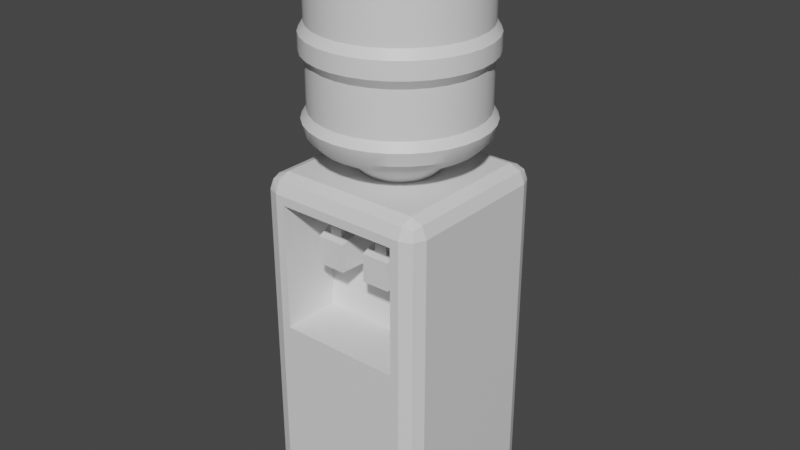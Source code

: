 # Source: Watercooler.blend  (saved by Blender 2.83.19; exported with 4.5.12 LTS)
import bpy
from mathutils import Matrix  # noqa: F401  (used for matrix-valued properties, if any)

bpy.ops.wm.read_factory_settings(use_empty=True)
scene = bpy.context.scene
scene.name = 'Scene'

# ---- collections
col_collection = bpy.data.collections.new('Collection'); scene.collection.children.link(col_collection)

# ---- materials (node trees are filled in below, after node groups)
mat_watercooler_white = bpy.data.materials.new('Watercooler.White')
mat_watercooler_white.use_transparent_shadow = False
mat_watercooler_red = bpy.data.materials.new('Watercooler.Red')
mat_watercooler_red.use_transparent_shadow = False
mat_watercooler_blue = bpy.data.materials.new('Watercooler.Blue')
mat_watercooler_blue.use_transparent_shadow = False
mat_watercooler_water = bpy.data.materials.new('Watercooler.Water')
mat_watercooler_water.use_transparent_shadow = False

# ---- node groups
ng_auto_smooth = bpy.data.node_groups.new('Auto Smooth', 'GeometryNodeTree')
_s = ng_auto_smooth.interface.new_socket(name='Geometry', in_out='OUTPUT', socket_type='NodeSocketGeometry')
_s = ng_auto_smooth.interface.new_socket(name='Geometry', in_out='INPUT', socket_type='NodeSocketGeometry')
_s = ng_auto_smooth.interface.new_socket(name='Angle', in_out='INPUT', socket_type='NodeSocketFloat')
_s.subtype = 'ANGLE'
_s.min_value = 0.0
_s.max_value = 3.142
ng_auto_smooth.is_modifier = True
_N = ng_auto_smooth.nodes; _L = ng_auto_smooth.links
n0 = _N.new('NodeGroupOutput'); n0.name = 'Group Output'; n0.location = (480, -100)
n1 = _N.new('NodeGroupInput'); n1.name = 'Group Input'; n1.location = (-420, -300)
n2 = _N.new('NodeGroupInput'); n2.name = 'Group Input.001'; n2.location = (-60, -100)
n3 = _N.new('GeometryNodeSetShadeSmooth'); n3.name = 'Set Shade Smooth'; n3.location = (120, -100)
n3.domain = 'EDGE'
n4 = _N.new('GeometryNodeSetShadeSmooth'); n4.name = 'Set Shade Smooth.001'; n4.location = (300, -100)
n5 = _N.new('GeometryNodeInputMeshEdgeAngle'); n5.name = 'Edge Angle'; n5.location = (-420, -220)
n6 = _N.new('GeometryNodeInputEdgeSmooth'); n6.name = 'Is Edge Smooth'; n6.location = (-60, -160)
n7 = _N.new('GeometryNodeInputShadeSmooth'); n7.name = 'Is Face Smooth'; n7.location = (-240, -340)
n8 = _N.new('FunctionNodeBooleanMath'); n8.name = 'Boolean Math'; n8.location = (-60, -220)
n9 = _N.new('FunctionNodeCompare'); n9.name = 'Compare'; n9.location = (-240, -180)
n9.operation = 'LESS_EQUAL'
_L.new(n5.outputs[0], n9.inputs[0])
_L.new(n4.outputs[0], n0.inputs[0])
_L.new(n1.outputs[1], n9.inputs[1])
_L.new(n9.outputs[0], n8.inputs[0])
_L.new(n7.outputs[0], n8.inputs[1])
_L.new(n2.outputs[0], n3.inputs[0])
_L.new(n6.outputs[0], n3.inputs[1])
_L.new(n3.outputs[0], n4.inputs[0])
_L.new(n8.outputs[0], n3.inputs[2])
n0.is_active_output = True

# ---- material node trees
mat_watercooler_white.use_nodes = True; mat_watercooler_white.node_tree.nodes.clear()
_N = mat_watercooler_white.node_tree.nodes; _L = mat_watercooler_white.node_tree.links
n0 = _N.new('ShaderNodeBsdfPrincipled'); n0.name = 'Principled BSDF'; n0.location = (10, 300)
n0.distribution = 'GGX'
n0.subsurface_method = 'BURLEY'
n0.inputs[3].default_value = 1.45
n0.inputs[27].default_value = (0.0, 0.0, 0.0, 1.0)
n0.inputs[28].default_value = 1.0
n1 = _N.new('ShaderNodeOutputMaterial'); n1.name = 'Material Output'; n1.location = (300, 300)
_L.new(n0.outputs[0], n1.inputs[0])
n1.is_active_output = True
mat_watercooler_red.use_nodes = True; mat_watercooler_red.node_tree.nodes.clear()
_N = mat_watercooler_red.node_tree.nodes; _L = mat_watercooler_red.node_tree.links
n0 = _N.new('ShaderNodeBsdfPrincipled'); n0.name = 'Principled BSDF'; n0.location = (10, 300)
n0.distribution = 'GGX'
n0.subsurface_method = 'BURLEY'
n0.inputs[3].default_value = 1.45
n0.inputs[27].default_value = (0.0, 0.0, 0.0, 1.0)
n0.inputs[28].default_value = 1.0
n1 = _N.new('ShaderNodeOutputMaterial'); n1.name = 'Material Output'; n1.location = (300, 300)
_L.new(n0.outputs[0], n1.inputs[0])
n1.is_active_output = True
mat_watercooler_blue.use_nodes = True; mat_watercooler_blue.node_tree.nodes.clear()
_N = mat_watercooler_blue.node_tree.nodes; _L = mat_watercooler_blue.node_tree.links
n0 = _N.new('ShaderNodeBsdfPrincipled'); n0.name = 'Principled BSDF'; n0.location = (10, 300)
n0.distribution = 'GGX'
n0.subsurface_method = 'BURLEY'
n0.inputs[3].default_value = 1.45
n0.inputs[27].default_value = (0.0, 0.0, 0.0, 1.0)
n0.inputs[28].default_value = 1.0
n1 = _N.new('ShaderNodeOutputMaterial'); n1.name = 'Material Output'; n1.location = (300, 300)
_L.new(n0.outputs[0], n1.inputs[0])
n1.is_active_output = True
mat_watercooler_water.use_nodes = True; mat_watercooler_water.node_tree.nodes.clear()
_N = mat_watercooler_water.node_tree.nodes; _L = mat_watercooler_water.node_tree.links
n0 = _N.new('ShaderNodeBsdfPrincipled'); n0.name = 'Principled BSDF'; n0.location = (10, 300)
n0.distribution = 'GGX'
n0.subsurface_method = 'BURLEY'
n0.inputs[3].default_value = 1.45
n0.inputs[27].default_value = (0.0, 0.0, 0.0, 1.0)
n0.inputs[28].default_value = 1.0
n1 = _N.new('ShaderNodeOutputMaterial'); n1.name = 'Material Output'; n1.location = (300, 300)
_L.new(n0.outputs[0], n1.inputs[0])
n1.is_active_output = True

# ---- world
world_world = bpy.data.worlds.new('World'); scene.world = world_world
world_world.use_nodes = True; world_world.node_tree.nodes.clear()
_N = world_world.node_tree.nodes; _L = world_world.node_tree.links
n0 = _N.new('ShaderNodeOutputWorld'); n0.name = 'World Output'; n0.location = (300, 300)
n1 = _N.new('ShaderNodeBackground'); n1.name = 'Background'; n1.location = (10, 300)
n1.inputs[0].default_value = (0.05088, 0.05088, 0.05088, 1.0)
_L.new(n1.outputs[0], n0.inputs[0])
n0.is_active_output = True
world_world.color = (0.05088, 0.05088, 0.05088)
world_world.use_sun_shadow = False
world_world.sun_shadow_jitter_overblur = 0.0

# ---- meshes
me_cube_001 = bpy.data.meshes.new('Cube.001')
me_cube_001.from_pydata([(-0.4047, -0.4047, 0.0), (-0.4047, -0.5, 0.09526), (-0.5, -0.4047, 0.09526), (-0.4047, -0.4721, 0.0279), (-0.4597, -0.4597, 0.04026), (-0.4721, -0.4721, 0.09526), (-0.4721, -0.4047, 0.0279), (-0.3536, -0.5, 1.854), (-0.4047, -0.4047, 2.0), (-0.5, -0.4047, 1.905), (-0.4047, -0.4721, 1.972), (-0.4597, -0.4597, 1.96), (-0.4721, -0.4047, 1.972), (-0.4721, -0.4721, 1.905), (-0.4047, 0.4047, 0.0), (-0.5, 0.4047, 0.09526), (-0.4047, 0.5, 0.09526), (-0.4721, 0.4047, 0.0279), (-0.4597, 0.4597, 0.04026), (-0.4721, 0.4721, 0.09526), (-0.4047, 0.4721, 0.0279), (-0.4047, 0.4047, 2.0), (-0.4047, 0.5, 1.905), (-0.5, 0.4047, 1.905), (-0.4047, 0.4721, 1.972), (-0.4597, 0.4597, 1.96), (-0.4721, 0.4721, 1.905), (-0.4721, 0.4047, 1.972), (0.4047, -0.4047, 0.0), (0.5, -0.4047, 0.09526), (0.4047, -0.5, 0.09526), (0.4721, -0.4047, 0.0279), (0.4597, -0.4597, 0.04026), (0.4721, -0.4721, 0.09526), (0.4047, -0.4721, 0.0279), (0.4047, -0.4047, 2.0), (0.3536, -0.5, 1.854), (0.5, -0.4047, 1.905), (0.4047, -0.4721, 1.972), (0.4597, -0.4597, 1.96), (0.4721, -0.4721, 1.905), (0.4721, -0.4047, 1.972), (0.4047, 0.4047, 0.0), (0.4047, 0.5, 0.09526), (0.5, 0.4047, 0.09526), (0.4047, 0.4721, 0.0279), (0.4597, 0.4597, 0.04026), (0.4721, 0.4721, 0.09526), (0.4721, 0.4047, 0.0279), (0.4047, 0.4047, 2.0), (0.5, 0.4047, 1.905), (0.4047, 0.5, 1.905), (0.4721, 0.4047, 1.972), (0.4597, 0.4597, 1.96), (0.4721, 0.4721, 1.905), (0.4047, 0.4721, 1.972), (-0.3536, -0.5, 1.126), (-0.4721, -0.4721, 1.075), (-0.5, -0.4047, 1.075), (-0.4047, 0.5, 1.075), (-0.4721, 0.4721, 1.075), (-0.5, 0.4047, 1.075), (0.5, 0.4047, 1.075), (0.4721, 0.4721, 1.075), (0.4047, 0.5, 1.075), (0.3536, -0.5, 1.126), (0.4721, -0.4721, 1.075), (0.5, -0.4047, 1.075), (-0.4047, -0.5, 1.075), (-0.4047, -0.5, 1.905), (0.4047, -0.5, 1.905), (0.4047, -0.5, 1.075), (-0.3536, -0.1641, 1.126), (-0.3536, -0.07115, 1.854), (0.3536, -0.07115, 1.854), (0.3536, -0.1641, 1.126), (0.05, -0.2176, 1.517), (0.05, -0.2176, 1.717), (0.05, -0.01763, 1.517), (0.05, -0.01763, 1.717), (0.25, -0.2176, 1.517), (0.25, -0.2176, 1.717), (0.25, -0.01763, 1.517), (0.25, -0.01763, 1.717), (0.07014, -0.3755, 1.512), (0.07014, -0.3755, 1.672), (0.2299, -0.3755, 1.672), (0.2299, -0.3755, 1.512), (0.1144, -0.3322, 1.659), (0.1144, -0.3322, 1.73), (0.1144, -0.261, 1.659), (0.1144, -0.261, 1.73), (0.1856, -0.3322, 1.659), (0.1856, -0.3322, 1.73), (0.1856, -0.261, 1.659), (0.1856, -0.261, 1.73), (-0.25, -0.2176, 1.517), (-0.25, -0.2176, 1.717), (-0.25, -0.01763, 1.517), (-0.25, -0.01763, 1.717), (-0.05, -0.2176, 1.517), (-0.05, -0.2176, 1.717), (-0.05, -0.01763, 1.517), (-0.05, -0.01763, 1.717), (-0.2299, -0.3755, 1.512), (-0.2299, -0.3755, 1.672), (-0.07014, -0.3755, 1.672), (-0.07014, -0.3755, 1.512), (-0.1856, -0.3322, 1.659), (-0.1856, -0.3322, 1.73), (-0.1856, -0.261, 1.659), (-0.1856, -0.261, 1.73), (-0.1144, -0.3322, 1.659), (-0.1144, -0.3322, 1.73), (-0.1144, -0.261, 1.659), (-0.1144, -0.261, 1.73)], [], [(65, 36, 74, 75), (62, 50, 37, 67), (49, 21, 8, 35), (58, 9, 23, 61), (59, 22, 51, 64), (0, 3, 4, 6), (1, 5, 4, 3), (2, 6, 4, 5), (69, 10, 11, 13), (8, 12, 11, 10), (9, 13, 11, 12), (14, 17, 18, 20), (15, 19, 18, 17), (16, 20, 18, 19), (21, 24, 25, 27), (22, 26, 25, 24), (23, 27, 25, 26), (28, 31, 32, 34), (29, 33, 32, 31), (30, 34, 32, 33), (35, 38, 39, 41), (70, 40, 39, 38), (37, 41, 39, 40), (42, 45, 46, 48), (43, 47, 46, 45), (44, 48, 46, 47), (49, 52, 53, 55), (50, 54, 53, 52), (51, 55, 53, 54), (14, 0, 6, 17), (17, 6, 2, 15), (68, 69, 13, 57), (57, 13, 9, 58), (8, 21, 27, 12), (12, 27, 23, 9), (59, 16, 19, 60), (60, 19, 15, 61), (42, 14, 20, 45), (45, 20, 16, 43), (21, 49, 55, 24), (24, 55, 51, 22), (62, 44, 47, 63), (63, 47, 43, 64), (28, 42, 48, 31), (31, 48, 44, 29), (49, 35, 41, 52), (52, 41, 37, 50), (71, 30, 33, 66), (66, 33, 29, 67), (0, 28, 34, 3), (3, 34, 30, 1), (35, 8, 10, 38), (38, 10, 69, 70), (14, 42, 28, 0), (40, 66, 67, 37), (70, 71, 66, 40), (54, 63, 64, 51), (50, 62, 63, 54), (26, 60, 61, 23), (22, 59, 60, 26), (5, 57, 58, 2), (1, 68, 57, 5), (16, 59, 64, 43), (2, 58, 61, 15), (44, 62, 67, 29), (30, 71, 68, 1), (56, 7, 69, 68), (7, 36, 70, 69), (36, 65, 71, 70), (65, 56, 68, 71), (75, 74, 73, 72), (7, 56, 72, 73), (56, 65, 75, 72), (36, 7, 73, 74), (76, 77, 79, 78), (78, 79, 83, 82), (82, 83, 81, 80), (77, 76, 84, 85), (78, 82, 80, 76), (83, 79, 77, 81), (87, 86, 85, 84), (76, 80, 87, 84), (81, 77, 85, 86), (80, 81, 86, 87), (88, 89, 91, 90), (90, 91, 95, 94), (94, 95, 93, 92), (92, 93, 89, 88), (90, 94, 92, 88), (95, 91, 89, 93), (96, 97, 99, 98), (98, 99, 103, 102), (102, 103, 101, 100), (97, 96, 104, 105), (98, 102, 100, 96), (103, 99, 97, 101), (107, 106, 105, 104), (96, 100, 107, 104), (101, 97, 105, 106), (100, 101, 106, 107), (108, 109, 111, 110), (110, 111, 115, 114), (114, 115, 113, 112), (112, 113, 109, 108), (110, 114, 112, 108), (115, 111, 109, 113)])
me_cube_001.polygons.foreach_set('material_index', [0, 0, 0, 0, 0, 0, 0, 0, 0, 0, 0, 0, 0, 0, 0, 0, 0, 0, 0, 0, 0, 0, 0, 0, 0, 0, 0, 0, 0, 0, 0, 0, 0, 0, 0, 0, 0, 0, 0, 0, 0, 0, 0, 0, 0, 0, 0, 0, 0, 0, 0, 0, 0, 0, 0, 0, 0, 0, 0, 0, 0, 0, 0, 0, 0, 0, 0, 0, 0, 0, 0, 0, 0, 0, 0, 0, 0, 0, 0, 0, 0, 0, 0, 0, 2, 2, 2, 2, 2, 2, 0, 0, 0, 0, 0, 0, 0, 0, 0, 0, 1, 1, 1, 1, 1, 1])
_uv = me_cube_001.uv_layers.new(name='UVMap')
_uv.uv.foreach_set('vector', [0.7992, 0.5752, 0.7992, 0.7829, 0.6889, 0.7829, 0.7128, 0.5752, 0.9791, 0.3076, 0.9791, 0.5445, 0.7711, 0.5445, 0.7711, 0.3076, 0.02068, 0.8266, 0.02068, 0.5954, 0.2286, 0.5954, 0.2286, 0.8266, 0.729, 0.3076, 0.729, 0.5445, 0.5209, 0.5445, 0.5209, 0.3076, 0.02096, 0.2645, 0.02096, 0.02757, 0.2291, 0.02757, 0.2291, 0.2645, 0.4791, 0.8266, 0.4964, 0.8266, 0.4932, 0.8423, 0.4791, 0.8459, 0.4791, 0.5445, 0.4964, 0.5445, 0.4932, 0.5602, 0.4791, 0.5637, 0.729, 0.02757, 0.7291, 0.008331, 0.7432, 0.01186, 0.7464, 0.02757, 0.4791, 0.02763, 0.4791, 0.008331, 0.4932, 0.01184, 0.4964, 0.02757, 0.2286, 0.5954, 0.2289, 0.5761, 0.2431, 0.5797, 0.2462, 0.5954, 0.729, 0.5445, 0.7464, 0.5445, 0.7432, 0.5602, 0.7291, 0.5637, 0.271, 0.8266, 0.271, 0.8459, 0.2568, 0.8423, 0.2537, 0.8266, 0.5209, 0.02757, 0.5037, 0.02757, 0.5069, 0.01186, 0.521, 0.008331, 0.02096, 0.5445, 0.02096, 0.5637, 0.006819, 0.5602, 0.003641, 0.5445, 0.02068, 0.5954, 0.003639, 0.5954, 0.006931, 0.5797, 0.02094, 0.5761, 0.02096, 0.02757, 0.003641, 0.02757, 0.006819, 0.01186, 0.02096, 0.008331, 0.5209, 0.5445, 0.521, 0.5638, 0.5069, 0.5602, 0.5037, 0.5445, 0.4791, 0.5954, 0.4791, 0.5761, 0.4932, 0.5796, 0.4964, 0.5954, 0.7711, 0.02757, 0.7537, 0.02757, 0.7568, 0.01186, 0.771, 0.008331, 0.271, 0.5445, 0.271, 0.5637, 0.2568, 0.5602, 0.2537, 0.5445, 0.2286, 0.8266, 0.2462, 0.8266, 0.2431, 0.8423, 0.2289, 0.8459, 0.271, 0.02763, 0.2537, 0.02757, 0.2568, 0.01184, 0.271, 0.008331, 0.7711, 0.5445, 0.771, 0.5637, 0.7568, 0.5602, 0.7537, 0.5445, 0.271, 0.5954, 0.2537, 0.5954, 0.2568, 0.5796, 0.271, 0.5761, 0.2291, 0.5445, 0.2464, 0.5445, 0.2432, 0.5602, 0.2291, 0.5637, 0.9791, 0.02757, 0.979, 0.008331, 0.9931, 0.01186, 0.9964, 0.02757, 0.02068, 0.8266, 0.02094, 0.8459, 0.006931, 0.8423, 0.003639, 0.8266, 0.9791, 0.5445, 0.9964, 0.5445, 0.9931, 0.5602, 0.979, 0.5637, 0.2291, 0.02757, 0.2291, 0.008331, 0.2432, 0.01186, 0.2464, 0.02757, 0.271, 0.8266, 0.4791, 0.8266, 0.4791, 0.8459, 0.271, 0.8459, 0.521, 0.008331, 0.7291, 0.008331, 0.729, 0.02757, 0.5209, 0.02757, 0.4791, 0.2646, 0.4791, 0.02763, 0.4964, 0.02757, 0.4964, 0.2645, 0.7464, 0.3076, 0.7464, 0.5445, 0.729, 0.5445, 0.729, 0.3076, 0.2286, 0.5954, 0.02068, 0.5954, 0.02094, 0.5761, 0.2289, 0.5761, 0.7291, 0.5637, 0.521, 0.5638, 0.5209, 0.5445, 0.729, 0.5445, 0.02096, 0.2645, 0.02096, 0.5445, 0.003641, 0.5445, 0.003641, 0.2645, 0.5037, 0.3076, 0.5037, 0.02757, 0.5209, 0.02757, 0.5209, 0.3076, 0.271, 0.5954, 0.271, 0.8266, 0.2537, 0.8266, 0.2537, 0.5954, 0.2291, 0.5637, 0.02096, 0.5637, 0.02096, 0.5445, 0.2291, 0.5445, 0.02068, 0.5954, 0.02068, 0.8266, 0.003639, 0.8266, 0.003639, 0.5954, 0.02096, 0.008331, 0.2291, 0.008331, 0.2291, 0.02757, 0.02096, 0.02757, 0.9791, 0.3076, 0.9791, 0.02757, 0.9964, 0.02757, 0.9964, 0.3076, 0.2464, 0.2645, 0.2464, 0.5445, 0.2291, 0.5445, 0.2291, 0.2645, 0.4791, 0.5954, 0.271, 0.5954, 0.271, 0.5761, 0.4791, 0.5761, 0.771, 0.008331, 0.979, 0.008331, 0.9791, 0.02757, 0.7711, 0.02757, 0.02068, 0.8266, 0.2286, 0.8266, 0.2289, 0.8459, 0.02094, 0.8459, 0.979, 0.5637, 0.771, 0.5637, 0.7711, 0.5445, 0.9791, 0.5445, 0.271, 0.2646, 0.271, 0.5445, 0.2537, 0.5445, 0.2537, 0.2645, 0.7537, 0.3076, 0.7537, 0.02757, 0.7711, 0.02757, 0.7711, 0.3076, 0.4791, 0.8266, 0.4791, 0.5954, 0.4964, 0.5954, 0.4964, 0.8266, 0.4791, 0.5637, 0.271, 0.5637, 0.271, 0.5445, 0.4791, 0.5445, 0.2286, 0.8266, 0.2286, 0.5954, 0.2462, 0.5954, 0.2462, 0.8266, 0.271, 0.008331, 0.4791, 0.008331, 0.4791, 0.02763, 0.271, 0.02763, 0.271, 0.8266, 0.271, 0.5954, 0.4791, 0.5954, 0.4791, 0.8266, 0.7537, 0.5445, 0.7537, 0.3076, 0.7711, 0.3076, 0.7711, 0.5445, 0.271, 0.02763, 0.271, 0.2646, 0.2537, 0.2645, 0.2537, 0.02757, 0.2464, 0.02757, 0.2464, 0.2645, 0.2291, 0.2645, 0.2291, 0.02757, 0.9791, 0.5445, 0.9791, 0.3076, 0.9964, 0.3076, 0.9964, 0.5445, 0.5037, 0.5445, 0.5037, 0.3076, 0.5209, 0.3076, 0.5209, 0.5445, 0.02096, 0.02757, 0.02096, 0.2645, 0.003641, 0.2645, 0.003641, 0.02757, 0.7464, 0.02757, 0.7464, 0.3076, 0.729, 0.3076, 0.729, 0.02757, 0.4791, 0.5445, 0.4791, 0.2646, 0.4964, 0.2645, 0.4964, 0.5445, 0.02096, 0.5445, 0.02096, 0.2645, 0.2291, 0.2645, 0.2291, 0.5445, 0.729, 0.02757, 0.729, 0.3076, 0.5209, 0.3076, 0.5209, 0.02757, 0.9791, 0.02757, 0.9791, 0.3076, 0.7711, 0.3076, 0.7711, 0.02757, 0.271, 0.5445, 0.271, 0.2646, 0.4791, 0.2646, 0.4791, 0.5445, 0.4659, 0.25, 0.4659, 0.04223, 0.4791, 0.02763, 0.4791, 0.2646, 0.4659, 0.04223, 0.2841, 0.04223, 0.271, 0.02763, 0.4791, 0.02763, 0.2841, 0.04223, 0.2841, 0.25, 0.271, 0.2646, 0.271, 0.02763, 0.2841, 0.25, 0.4659, 0.25, 0.4791, 0.2646, 0.271, 0.2646, 0.5028, 0.7831, 0.5028, 0.5752, 0.6846, 0.5752, 0.6846, 0.7831, 0.7992, 0.7892, 0.7992, 0.9969, 0.7128, 0.9969, 0.6889, 0.7892, 0.8021, 0.7771, 0.8021, 0.5751, 0.8884, 0.5751, 0.8884, 0.7771, 0.5017, 0.9913, 0.5017, 0.7892, 0.6119, 0.7892, 0.6119, 0.9913, 0.6658, 0.8458, 0.6144, 0.8449, 0.6152, 0.7878, 0.6666, 0.7886, 0.1067, 0.9079, 0.1067, 0.8508, 0.1581, 0.8508, 0.1581, 0.9079, 0.8538, 0.8841, 0.8024, 0.8849, 0.8016, 0.8278, 0.853, 0.8269, 0.6144, 0.8449, 0.6658, 0.8458, 0.6666, 0.891, 0.6255, 0.8903, 0.05219, 0.9537, 0.0007712, 0.9537, 0.0007712, 0.8966, 0.05219, 0.8966, 0.3583, 0.8514, 0.4097, 0.8514, 0.4097, 0.9085, 0.3583, 0.9085, 0.8014, 0.9328, 0.8014, 0.8872, 0.8425, 0.8872, 0.8425, 0.9328, 0.05219, 0.8966, 0.0007712, 0.8966, 0.005948, 0.8514, 0.04701, 0.8514, 0.3583, 0.9085, 0.4097, 0.9085, 0.4046, 0.9541, 0.3635, 0.9541, 0.853, 0.8269, 0.8016, 0.8278, 0.8128, 0.7824, 0.8538, 0.7817, 0.4821, 0.8915, 0.4637, 0.8915, 0.4637, 0.8712, 0.4821, 0.8712, 0.6676, 0.8279, 0.6676, 0.8075, 0.6859, 0.8075, 0.6859, 0.8279, 0.2493, 0.8706, 0.231, 0.8706, 0.231, 0.8502, 0.2493, 0.8502, 0.4637, 0.8706, 0.4637, 0.8502, 0.4821, 0.8502, 0.4821, 0.8706, 0.6676, 0.8494, 0.6859, 0.8494, 0.6859, 0.8698, 0.6676, 0.8698, 0.6859, 0.8914, 0.6859, 0.9117, 0.6676, 0.9117, 0.6676, 0.8914, 0.3022, 0.9095, 0.2508, 0.9086, 0.2516, 0.8514, 0.303, 0.8523, 0.1596, 0.8508, 0.2111, 0.8508, 0.2111, 0.9079, 0.1596, 0.9079, 0.3568, 0.9538, 0.3054, 0.9547, 0.3046, 0.8975, 0.356, 0.8967, 0.2508, 0.9086, 0.3022, 0.9095, 0.303, 0.9547, 0.2619, 0.954, 0.1051, 0.9537, 0.05373, 0.9537, 0.05373, 0.8966, 0.1051, 0.8966, 0.4113, 0.8514, 0.4627, 0.8514, 0.4627, 0.9085, 0.4113, 0.9085, 0.6142, 0.9388, 0.6142, 0.8932, 0.6553, 0.8932, 0.6553, 0.9388, 0.1051, 0.8966, 0.05373, 0.8966, 0.05891, 0.8514, 0.09997, 0.8514, 0.4113, 0.9085, 0.4627, 0.9085, 0.4575, 0.9541, 0.4165, 0.9541, 0.356, 0.8967, 0.3046, 0.8975, 0.3157, 0.8521, 0.3568, 0.8514, 0.6859, 0.8908, 0.6676, 0.8908, 0.6676, 0.8704, 0.6859, 0.8704, 0.6676, 0.8069, 0.6676, 0.7865, 0.6859, 0.7865, 0.6859, 0.8069, 0.2493, 0.8915, 0.231, 0.8915, 0.231, 0.8712, 0.2493, 0.8712, 0.2121, 0.8706, 0.2121, 0.8502, 0.2304, 0.8502, 0.2304, 0.8706, 0.6676, 0.8285, 0.6859, 0.8285, 0.6859, 0.8488, 0.6676, 0.8488, 0.2304, 0.8712, 0.2304, 0.8915, 0.2121, 0.8915, 0.2121, 0.8712])
me_cube_001.materials.append(mat_watercooler_white)
me_cube_001.materials.append(mat_watercooler_red)
me_cube_001.materials.append(mat_watercooler_blue)
me_cube_001.use_remesh_fix_poles = True
me_cube_001.use_remesh_preserve_attributes = False
me_cube_001.use_mirror_vertex_groups = False
me_cube_001.update()
me_cylinder_001 = bpy.data.meshes.new('Cylinder.001')
me_cylinder_001.from_pydata([(-8.09e-08, 0.3337, 0.2671), (2.824e-08, 0.4694, 0.4637), (-3.038e-08, 0.4259, 0.2868), (1.129e-08, 0.4801, 0.3408), (-8.661e-08, 0.3518, 1.454), (2.824e-08, 0.4694, 1.258), (-2.992e-08, 0.4259, 1.435), (1.153e-08, 0.4801, 1.381), (0.0651, 0.3273, 0.2671), (0.09157, 0.4604, 0.4637), (0.08308, 0.4177, 0.2868), (0.09367, 0.4709, 0.3408), (0.06862, 0.345, 1.454), (0.09157, 0.4604, 1.258), (0.08308, 0.4177, 1.435), (0.09367, 0.4709, 1.381), (0.1277, 0.3083, 0.2671), (0.1796, 0.4336, 0.4637), (0.163, 0.3935, 0.2868), (0.1837, 0.4436, 0.3408), (0.1346, 0.325, 1.454), (0.1796, 0.4336, 1.258), (0.163, 0.3935, 1.435), (0.1837, 0.4436, 1.381), (0.1854, 0.2775, 0.2671), (0.2608, 0.3903, 0.4637), (0.2366, 0.3541, 0.2868), (0.2668, 0.3992, 0.3408), (0.1954, 0.2925, 1.454), (0.2608, 0.3903, 1.258), (0.2366, 0.3541, 1.435), (0.2668, 0.3992, 1.381), (0.236, 0.236, 0.2671), (0.3319, 0.3319, 0.4637), (0.3011, 0.3011, 0.2868), (0.3395, 0.3395, 0.3408), (0.2487, 0.2487, 1.454), (0.3319, 0.3319, 1.258), (0.3011, 0.3011, 1.435), (0.3395, 0.3395, 1.381), (0.2775, 0.1854, 0.2671), (0.3903, 0.2608, 0.4637), (0.3541, 0.2366, 0.2868), (0.3992, 0.2668, 0.3408), (0.2925, 0.1954, 1.454), (0.3903, 0.2608, 1.258), (0.3541, 0.2366, 1.435), (0.3992, 0.2668, 1.381), (0.3083, 0.1277, 0.2671), (0.4336, 0.1796, 0.4637), (0.3935, 0.163, 0.2868), (0.4436, 0.1837, 0.3408), (0.325, 0.1346, 1.454), (0.4336, 0.1796, 1.258), (0.3935, 0.163, 1.435), (0.4436, 0.1837, 1.381), (0.3273, 0.0651, 0.2671), (0.4604, 0.09157, 0.4637), (0.4177, 0.08308, 0.2868), (0.4709, 0.09367, 0.3408), (0.345, 0.06862, 1.454), (0.4604, 0.09157, 1.258), (0.4177, 0.08308, 1.435), (0.4709, 0.09367, 1.381), (0.3337, 1.618e-07, 0.2671), (0.4694, 2.032e-07, 0.4637), (0.4259, 1.763e-07, 0.2868), (0.4801, 1.914e-07, 0.3408), (0.3518, 1.546e-07, 1.454), (0.4694, 2.032e-07, 1.258), (0.4259, 1.758e-07, 1.435), (0.4801, 1.912e-07, 1.381), (0.3273, -0.0651, 0.2671), (0.4604, -0.09157, 0.4637), (0.4177, -0.08308, 0.2868), (0.4709, -0.09367, 0.3408), (0.345, -0.06862, 1.454), (0.4604, -0.09157, 1.258), (0.4177, -0.08308, 1.435), (0.4709, -0.09367, 1.381), (0.3083, -0.1277, 0.2671), (0.4336, -0.1796, 0.4637), (0.3935, -0.163, 0.2868), (0.4436, -0.1837, 0.3408), (0.325, -0.1346, 1.454), (0.4336, -0.1796, 1.258), (0.3935, -0.163, 1.435), (0.4436, -0.1837, 1.381), (0.2775, -0.1854, 0.2671), (0.3903, -0.2608, 0.4637), (0.3541, -0.2366, 0.2868), (0.3992, -0.2668, 0.3408), (0.2925, -0.1954, 1.454), (0.3903, -0.2608, 1.258), (0.3541, -0.2366, 1.435), (0.3992, -0.2668, 1.381), (0.236, -0.236, 0.2671), (0.3319, -0.3319, 0.4637), (0.3011, -0.3011, 0.2868), (0.3395, -0.3395, 0.3408), (0.2487, -0.2487, 1.454), (0.3319, -0.3319, 1.258), (0.3011, -0.3011, 1.435), (0.3395, -0.3395, 1.381), (0.1854, -0.2775, 0.2671), (0.2608, -0.3903, 0.4637), (0.2366, -0.3541, 0.2868), (0.2668, -0.3992, 0.3408), (0.1954, -0.2925, 1.454), (0.2608, -0.3903, 1.258), (0.2366, -0.3541, 1.435), (0.2668, -0.3992, 1.381), (0.1277, -0.3083, 0.2671), (0.1796, -0.4336, 0.4637), (0.163, -0.3935, 0.2868), (0.1837, -0.4436, 0.3408), (0.1346, -0.325, 1.454), (0.1796, -0.4336, 1.258), (0.163, -0.3935, 1.435), (0.1837, -0.4436, 1.381), (0.0651, -0.3273, 0.2671), (0.09157, -0.4604, 0.4637), (0.08308, -0.4177, 0.2868), (0.09367, -0.4709, 0.3408), (0.06862, -0.345, 1.454), (0.09157, -0.4604, 1.258), (0.08308, -0.4177, 1.435), (0.09367, -0.4709, 1.381), (-1.869e-07, -0.3337, 0.2671), (-1.247e-07, -0.4694, 0.4637), (-1.676e-07, -0.4259, 0.2868), (-1.446e-07, -0.4801, 0.3408), (-1.984e-07, -0.3518, 1.454), (-1.247e-07, -0.4694, 1.258), (-1.672e-07, -0.4259, 1.435), (-1.444e-07, -0.4801, 1.381), (-0.0651, -0.3273, 0.2671), (-0.09157, -0.4604, 0.4637), (-0.08308, -0.4177, 0.2868), (-0.09367, -0.4709, 0.3408), (-0.06862, -0.345, 1.454), (-0.09157, -0.4604, 1.258), (-0.08308, -0.4177, 1.435), (-0.09367, -0.4709, 1.381), (-0.1277, -0.3083, 0.2671), (-0.1796, -0.4336, 0.4637), (-0.163, -0.3935, 0.2868), (-0.1837, -0.4436, 0.3408), (-0.1346, -0.325, 1.454), (-0.1796, -0.4336, 1.258), (-0.163, -0.3935, 1.435), (-0.1837, -0.4436, 1.381), (-0.1854, -0.2775, 0.2671), (-0.2608, -0.3903, 0.4637), (-0.2366, -0.3541, 0.2868), (-0.2668, -0.3992, 0.3408), (-0.1954, -0.2925, 1.454), (-0.2608, -0.3903, 1.258), (-0.2366, -0.3541, 1.435), (-0.2668, -0.3992, 1.381), (-0.236, -0.236, 0.2671), (-0.3319, -0.3319, 0.4637), (-0.3011, -0.3011, 0.2868), (-0.3395, -0.3395, 0.3408), (-0.2487, -0.2487, 1.454), (-0.3319, -0.3319, 1.258), (-0.3011, -0.3011, 1.435), (-0.3395, -0.3395, 1.381), (-0.2775, -0.1854, 0.2671), (-0.3903, -0.2608, 0.4637), (-0.3541, -0.2366, 0.2868), (-0.3992, -0.2668, 0.3408), (-0.2925, -0.1954, 1.454), (-0.3903, -0.2608, 1.258), (-0.3541, -0.2366, 1.435), (-0.3992, -0.2668, 1.381), (-0.3083, -0.1277, 0.2671), (-0.4336, -0.1796, 0.4637), (-0.3935, -0.163, 0.2868), (-0.4436, -0.1837, 0.3408), (-0.325, -0.1346, 1.454), (-0.4336, -0.1796, 1.258), (-0.3935, -0.163, 1.435), (-0.4436, -0.1837, 1.381), (-0.3273, -0.0651, 0.2671), (-0.4604, -0.09157, 0.4637), (-0.4177, -0.08308, 0.2868), (-0.4709, -0.09367, 0.3408), (-0.345, -0.06862, 1.454), (-0.4604, -0.09157, 1.258), (-0.4177, -0.08308, 1.435), (-0.4709, -0.09367, 1.381), (-0.3337, 3.659e-07, 0.2671), (-0.4694, 6.21e-07, 0.4637), (-0.4259, 5.064e-07, 0.2868), (-0.4801, 6.057e-07, 0.3408), (-0.3518, 3.735e-07, 1.454), (-0.4694, 6.21e-07, 1.258), (-0.4259, 5.079e-07, 1.435), (-0.4801, 6.063e-07, 1.381), (-0.3273, 0.0651, 0.2671), (-0.4604, 0.09157, 0.4637), (-0.4177, 0.08309, 0.2868), (-0.4709, 0.09367, 0.3408), (-0.345, 0.06862, 1.454), (-0.4604, 0.09157, 1.258), (-0.4177, 0.08309, 1.435), (-0.4709, 0.09367, 1.381), (-0.3083, 0.1277, 0.2671), (-0.4336, 0.1796, 0.4637), (-0.3935, 0.163, 0.2868), (-0.4436, 0.1837, 0.3408), (-0.325, 0.1346, 1.454), (-0.4336, 0.1796, 1.258), (-0.3935, 0.163, 1.435), (-0.4436, 0.1837, 1.381), (-0.2775, 0.1854, 0.2671), (-0.3903, 0.2608, 0.4637), (-0.3541, 0.2366, 0.2868), (-0.3992, 0.2668, 0.3408), (-0.2925, 0.1954, 1.454), (-0.3903, 0.2608, 1.258), (-0.3541, 0.2366, 1.435), (-0.3992, 0.2668, 1.381), (-0.236, 0.236, 0.2671), (-0.3319, 0.3319, 0.4637), (-0.3011, 0.3011, 0.2868), (-0.3395, 0.3395, 0.3408), (-0.2487, 0.2487, 1.454), (-0.3319, 0.3319, 1.258), (-0.3011, 0.3011, 1.435), (-0.3395, 0.3395, 1.381), (-0.1854, 0.2775, 0.2671), (-0.2608, 0.3903, 0.4637), (-0.2366, 0.3541, 0.2868), (-0.2668, 0.3992, 0.3408), (-0.1954, 0.2925, 1.454), (-0.2608, 0.3903, 1.258), (-0.2366, 0.3541, 1.435), (-0.2668, 0.3992, 1.381), (-0.1277, 0.3083, 0.2671), (-0.1796, 0.4336, 0.4637), (-0.163, 0.3935, 0.2868), (-0.1837, 0.4436, 0.3408), (-0.1346, 0.325, 1.454), (-0.1796, 0.4336, 1.258), (-0.163, 0.3935, 1.435), (-0.1837, 0.4436, 1.381), (-0.0651, 0.3273, 0.2671), (-0.09157, 0.4604, 0.4637), (-0.08308, 0.4177, 0.2868), (-0.09367, 0.4709, 0.3408), (-0.06862, 0.345, 1.454), (-0.09157, 0.4604, 1.258), (-0.08308, 0.4177, 1.435), (-0.09367, 0.4709, 1.381), (0.01986, 0.09983, 0.03276), (1.122e-08, 0.1018, 0.03276), (0.03895, 0.09404, 0.03276), (0.05655, 0.08464, 0.03276), (0.07198, 0.07198, 0.03276), (0.08464, 0.05655, 0.03276), (0.09404, 0.03895, 0.03276), (0.09983, 0.01986, 0.03276), (0.1018, 2.422e-07, 0.03276), (0.09983, -0.01986, 0.03276), (0.09404, -0.03895, 0.03276), (0.08464, -0.05655, 0.03276), (0.07198, -0.07198, 0.03276), (0.05655, -0.08464, 0.03276), (0.03895, -0.09404, 0.03276), (0.01986, -0.09983, 0.03276), (-2.112e-08, -0.1018, 0.03276), (-0.01986, -0.09983, 0.03276), (-0.03895, -0.09404, 0.03276), (-0.05655, -0.08464, 0.03276), (-0.07198, -0.07198, 0.03276), (-0.08464, -0.05655, 0.03276), (-0.09404, -0.03895, 0.03276), (-0.09983, -0.01986, 0.03276), (-0.1018, 3.045e-07, 0.03276), (-0.09983, 0.01986, 0.03276), (-0.09404, 0.03895, 0.03276), (-0.08464, 0.05655, 0.03276), (-0.07198, 0.07198, 0.03276), (-0.05655, 0.08464, 0.03276), (-0.03895, 0.09404, 0.03276), (-0.01986, 0.09983, 0.03276), (2.824e-08, 0.4694, 0.719), (2.824e-08, 0.4694, 0.9129), (0.09157, 0.4604, 0.9129), (0.09157, 0.4604, 0.719), (-0.09157, 0.4604, 0.9129), (-0.09157, 0.4604, 0.719), (0.1796, 0.4336, 0.9129), (0.1796, 0.4336, 0.719), (0.2608, 0.3903, 0.719), (0.2608, 0.3903, 0.9129), (0.3319, 0.3319, 0.719), (0.3319, 0.3319, 0.9129), (0.3903, 0.2608, 0.719), (0.3903, 0.2608, 0.9129), (0.4336, 0.1796, 0.719), (0.4336, 0.1796, 0.9129), (0.4604, 0.09157, 0.719), (0.4604, 0.09157, 0.9129), (0.4694, 2.032e-07, 0.719), (0.4694, 2.032e-07, 0.9129), (0.4604, -0.09157, 0.719), (0.4604, -0.09157, 0.9129), (0.4336, -0.1796, 0.719), (0.4336, -0.1796, 0.9129), (0.3903, -0.2608, 0.719), (0.3903, -0.2608, 0.9129), (0.3319, -0.3319, 0.719), (0.3319, -0.3319, 0.9129), (0.2608, -0.3903, 0.719), (0.2608, -0.3903, 0.9129), (0.1796, -0.4336, 0.719), (0.1796, -0.4336, 0.9129), (0.09157, -0.4604, 0.719), (0.09157, -0.4604, 0.9129), (-1.247e-07, -0.4694, 0.719), (-1.247e-07, -0.4694, 0.9129), (-0.09157, -0.4604, 0.719), (-0.09157, -0.4604, 0.9129), (-0.1796, -0.4336, 0.719), (-0.1796, -0.4336, 0.9129), (-0.2608, -0.3903, 0.719), (-0.2608, -0.3903, 0.9129), (-0.3319, -0.3319, 0.719), (-0.3319, -0.3319, 0.9129), (-0.3903, -0.2608, 0.719), (-0.3903, -0.2608, 0.9129), (-0.4336, -0.1796, 0.719), (-0.4336, -0.1796, 0.9129), (-0.4604, -0.09157, 0.719), (-0.4604, -0.09157, 0.9129), (-0.4694, 6.21e-07, 0.719), (-0.4694, 6.21e-07, 0.9129), (-0.4604, 0.09157, 0.719), (-0.4604, 0.09157, 0.9129), (-0.4336, 0.1796, 0.719), (-0.4336, 0.1796, 0.9129), (-0.3903, 0.2608, 0.719), (-0.3903, 0.2608, 0.9129), (-0.3319, 0.3319, 0.719), (-0.3319, 0.3319, 0.9129), (-0.2608, 0.3903, 0.719), (-0.2608, 0.3903, 0.9129), (-0.1796, 0.4336, 0.719), (-0.1796, 0.4336, 0.9129), (2.678e-08, 0.5, 0.4146), (0.09755, 0.4904, 0.4146), (0.09755, 0.4904, 1.307), (2.678e-08, 0.5, 1.307), (0.1913, 0.4619, 0.4146), (0.1913, 0.4619, 1.307), (0.2778, 0.4157, 0.4146), (0.2778, 0.4157, 1.307), (0.3536, 0.3536, 0.4146), (0.3536, 0.3536, 1.307), (0.4157, 0.2778, 0.4146), (0.4157, 0.2778, 1.307), (0.4619, 0.1913, 0.4146), (0.4619, 0.1913, 1.307), (0.4904, 0.09755, 0.4146), (0.4904, 0.09755, 1.307), (0.5, 1.97e-07, 0.4146), (0.5, 1.97e-07, 1.307), (0.4904, -0.09754, 0.4146), (0.4904, -0.09754, 1.307), (0.4619, -0.1913, 0.4146), (0.4619, -0.1913, 1.307), (0.4157, -0.2778, 0.4146), (0.4157, -0.2778, 1.307), (0.3536, -0.3536, 0.4146), (0.3536, -0.3536, 1.307), (0.2778, -0.4157, 0.4146), (0.2778, -0.4157, 1.307), (0.1913, -0.4619, 0.4146), (0.1913, -0.4619, 1.307), (0.09755, -0.4904, 0.4146), (0.09755, -0.4904, 1.307), (-1.361e-07, -0.5, 0.4146), (-1.361e-07, -0.5, 1.307), (-0.09755, -0.4904, 0.4146), (-0.09755, -0.4904, 1.307), (-0.1913, -0.4619, 0.4146), (-0.1913, -0.4619, 1.307), (-0.2778, -0.4157, 0.4146), (-0.2778, -0.4157, 1.307), (-0.3536, -0.3536, 0.4146), (-0.3536, -0.3536, 1.307), (-0.4157, -0.2778, 0.4146), (-0.4157, -0.2778, 1.307), (-0.4619, -0.1913, 0.4146), (-0.4619, -0.1913, 1.307), (-0.4904, -0.09754, 0.4146), (-0.4904, -0.09754, 1.307), (-0.5, 6.421e-07, 0.4146), (-0.5, 6.421e-07, 1.307), (-0.4904, 0.09755, 0.4146), (-0.4904, 0.09755, 1.307), (-0.4619, 0.1913, 0.4146), (-0.4619, 0.1913, 1.307), (-0.4157, 0.2778, 0.4146), (-0.4157, 0.2778, 1.307), (-0.3536, 0.3536, 0.4146), (-0.3536, 0.3536, 1.307), (-0.2778, 0.4157, 0.4146), (-0.2778, 0.4157, 1.307), (-0.1913, 0.4619, 0.4146), (-0.1913, 0.4619, 1.307), (-0.09754, 0.4904, 0.4146), (-0.09754, 0.4904, 1.307), (2.678e-08, 0.5, 0.8638), (0.09755, 0.4904, 0.8638), (0.09755, 0.4904, 0.7681), (2.678e-08, 0.5, 0.7681), (0.1913, 0.4619, 0.8638), (0.1913, 0.4619, 0.7681), (-0.1913, 0.4619, 0.8638), (-0.09754, 0.4904, 0.8638), (-0.09754, 0.4904, 0.7681), (-0.1913, 0.4619, 0.7681), (-0.2778, 0.4157, 0.8638), (-0.2778, 0.4157, 0.7681), (-0.3536, 0.3536, 0.8638), (-0.3536, 0.3536, 0.7681), (-0.4157, 0.2778, 0.8638), (-0.4157, 0.2778, 0.7681), (-0.4619, 0.1913, 0.8638), (-0.4619, 0.1913, 0.7681), (-0.4904, 0.09755, 0.8638), (-0.4904, 0.09755, 0.7681), (-0.5, 6.421e-07, 0.8638), (-0.5, 6.421e-07, 0.7681), (-0.4904, -0.09754, 0.8638), (-0.4904, -0.09754, 0.7681), (-0.4619, -0.1913, 0.8638), (-0.4619, -0.1913, 0.7681), (-0.4157, -0.2778, 0.8638), (-0.4157, -0.2778, 0.7681), (-0.3536, -0.3536, 0.8638), (-0.3536, -0.3536, 0.7681), (-0.2778, -0.4157, 0.8638), (-0.2778, -0.4157, 0.7681), (-0.1913, -0.4619, 0.8638), (-0.1913, -0.4619, 0.7681), (-0.09755, -0.4904, 0.8638), (-0.09755, -0.4904, 0.7681), (-1.361e-07, -0.5, 0.8638), (-1.361e-07, -0.5, 0.7681), (0.09755, -0.4904, 0.8638), (0.09755, -0.4904, 0.7681), (0.1913, -0.4619, 0.8638), (0.1913, -0.4619, 0.7681), (0.2778, -0.4157, 0.8638), (0.2778, -0.4157, 0.7681), (0.3536, -0.3536, 0.8638), (0.3536, -0.3536, 0.7681), (0.4157, -0.2778, 0.8638), (0.4157, -0.2778, 0.7681), (0.4619, -0.1913, 0.8638), (0.4619, -0.1913, 0.7681), (0.4904, -0.09754, 0.8638), (0.4904, -0.09754, 0.7681), (0.5, 1.97e-07, 0.8638), (0.5, 1.97e-07, 0.7681), (0.4904, 0.09755, 0.8638), (0.4904, 0.09755, 0.7681), (0.4619, 0.1913, 0.8638), (0.4619, 0.1913, 0.7681), (0.4157, 0.2778, 0.8638), (0.4157, 0.2778, 0.7681), (0.3536, 0.3536, 0.8638), (0.3536, 0.3536, 0.7681), (0.2778, 0.4157, 0.8638), (0.2778, 0.4157, 0.7681)], [], [(9, 291, 295, 17), (25, 296, 298, 33), (33, 298, 300, 41), (41, 300, 302, 49), (49, 302, 304, 57), (57, 304, 306, 65), (65, 306, 308, 73), (73, 308, 310, 81), (81, 310, 312, 89), (89, 312, 314, 97), (97, 314, 316, 105), (105, 316, 318, 113), (113, 318, 320, 121), (121, 320, 322, 129), (129, 322, 324, 137), (137, 324, 326, 145), (145, 326, 328, 153), (153, 328, 330, 161), (161, 330, 332, 169), (169, 332, 334, 177), (177, 334, 336, 185), (185, 336, 338, 193), (193, 338, 340, 201), (201, 340, 342, 209), (209, 342, 344, 217), (217, 344, 346, 225), (225, 346, 348, 233), (233, 348, 350, 241), (241, 350, 293, 249), (351, 245, 253, 292), (12, 4, 252, 244, 236, 228, 220, 212, 204, 196, 188, 180, 172, 164, 156, 148, 140, 132, 124, 116, 108, 100, 92, 84, 76, 68, 60, 52, 44, 36, 28, 20), (249, 293, 288, 1), (352, 353, 11, 3), (3, 11, 10, 2), (2, 10, 8, 0), (354, 355, 7, 15), (15, 7, 6, 14), (14, 6, 4, 12), (353, 356, 19, 11), (11, 19, 18, 10), (10, 18, 16, 8), (357, 354, 15, 23), (23, 15, 14, 22), (22, 14, 12, 20), (356, 358, 27, 19), (19, 27, 26, 18), (18, 26, 24, 16), (359, 357, 23, 31), (31, 23, 22, 30), (30, 22, 20, 28), (358, 360, 35, 27), (27, 35, 34, 26), (26, 34, 32, 24), (361, 359, 31, 39), (39, 31, 30, 38), (38, 30, 28, 36), (360, 362, 43, 35), (35, 43, 42, 34), (34, 42, 40, 32), (363, 361, 39, 47), (47, 39, 38, 46), (46, 38, 36, 44), (362, 364, 51, 43), (43, 51, 50, 42), (42, 50, 48, 40), (365, 363, 47, 55), (55, 47, 46, 54), (54, 46, 44, 52), (364, 366, 59, 51), (51, 59, 58, 50), (50, 58, 56, 48), (367, 365, 55, 63), (63, 55, 54, 62), (62, 54, 52, 60), (366, 368, 67, 59), (59, 67, 66, 58), (58, 66, 64, 56), (369, 367, 63, 71), (71, 63, 62, 70), (70, 62, 60, 68), (368, 370, 75, 67), (67, 75, 74, 66), (66, 74, 72, 64), (371, 369, 71, 79), (79, 71, 70, 78), (78, 70, 68, 76), (370, 372, 83, 75), (75, 83, 82, 74), (74, 82, 80, 72), (373, 371, 79, 87), (87, 79, 78, 86), (86, 78, 76, 84), (372, 374, 91, 83), (83, 91, 90, 82), (82, 90, 88, 80), (375, 373, 87, 95), (95, 87, 86, 94), (94, 86, 84, 92), (374, 376, 99, 91), (91, 99, 98, 90), (90, 98, 96, 88), (377, 375, 95, 103), (103, 95, 94, 102), (102, 94, 92, 100), (376, 378, 107, 99), (99, 107, 106, 98), (98, 106, 104, 96), (379, 377, 103, 111), (111, 103, 102, 110), (110, 102, 100, 108), (378, 380, 115, 107), (107, 115, 114, 106), (106, 114, 112, 104), (381, 379, 111, 119), (119, 111, 110, 118), (118, 110, 108, 116), (380, 382, 123, 115), (115, 123, 122, 114), (114, 122, 120, 112), (383, 381, 119, 127), (127, 119, 118, 126), (126, 118, 116, 124), (382, 384, 131, 123), (123, 131, 130, 122), (122, 130, 128, 120), (385, 383, 127, 135), (135, 127, 126, 134), (134, 126, 124, 132), (384, 386, 139, 131), (131, 139, 138, 130), (130, 138, 136, 128), (387, 385, 135, 143), (143, 135, 134, 142), (142, 134, 132, 140), (386, 388, 147, 139), (139, 147, 146, 138), (138, 146, 144, 136), (389, 387, 143, 151), (151, 143, 142, 150), (150, 142, 140, 148), (388, 390, 155, 147), (147, 155, 154, 146), (146, 154, 152, 144), (391, 389, 151, 159), (159, 151, 150, 158), (158, 150, 148, 156), (390, 392, 163, 155), (155, 163, 162, 154), (154, 162, 160, 152), (393, 391, 159, 167), (167, 159, 158, 166), (166, 158, 156, 164), (392, 394, 171, 163), (163, 171, 170, 162), (162, 170, 168, 160), (395, 393, 167, 175), (175, 167, 166, 174), (174, 166, 164, 172), (394, 396, 179, 171), (171, 179, 178, 170), (170, 178, 176, 168), (397, 395, 175, 183), (183, 175, 174, 182), (182, 174, 172, 180), (396, 398, 187, 179), (179, 187, 186, 178), (178, 186, 184, 176), (399, 397, 183, 191), (191, 183, 182, 190), (190, 182, 180, 188), (398, 400, 195, 187), (187, 195, 194, 186), (186, 194, 192, 184), (401, 399, 191, 199), (199, 191, 190, 198), (198, 190, 188, 196), (400, 402, 203, 195), (195, 203, 202, 194), (194, 202, 200, 192), (403, 401, 199, 207), (207, 199, 198, 206), (206, 198, 196, 204), (402, 404, 211, 203), (203, 211, 210, 202), (202, 210, 208, 200), (405, 403, 207, 215), (215, 207, 206, 214), (214, 206, 204, 212), (404, 406, 219, 211), (211, 219, 218, 210), (210, 218, 216, 208), (407, 405, 215, 223), (223, 215, 214, 222), (222, 214, 212, 220), (406, 408, 227, 219), (219, 227, 226, 218), (218, 226, 224, 216), (409, 407, 223, 231), (231, 223, 222, 230), (230, 222, 220, 228), (408, 410, 235, 227), (227, 235, 234, 226), (226, 234, 232, 224), (411, 409, 231, 239), (239, 231, 230, 238), (238, 230, 228, 236), (410, 412, 243, 235), (235, 243, 242, 234), (234, 242, 240, 232), (413, 411, 239, 247), (247, 239, 238, 246), (246, 238, 236, 244), (412, 414, 251, 243), (243, 251, 250, 242), (242, 250, 248, 240), (415, 413, 247, 255), (255, 247, 246, 254), (254, 246, 244, 252), (414, 352, 3, 251), (251, 3, 2, 250), (250, 2, 0, 248), (355, 415, 255, 7), (7, 255, 254, 6), (6, 254, 252, 4), (80, 88, 267, 266), (257, 256, 258, 259, 260, 261, 262, 263, 264, 265, 266, 267, 268, 269, 270, 271, 272, 273, 274, 275, 276, 277, 278, 279, 280, 281, 282, 283, 284, 285, 286, 287), (88, 96, 268, 267), (96, 104, 269, 268), (104, 112, 270, 269), (112, 120, 271, 270), (120, 128, 272, 271), (128, 136, 273, 272), (136, 144, 274, 273), (0, 8, 256, 257), (144, 152, 275, 274), (152, 160, 276, 275), (160, 168, 277, 276), (168, 176, 278, 277), (176, 184, 279, 278), (184, 192, 280, 279), (8, 16, 258, 256), (192, 200, 281, 280), (16, 24, 259, 258), (200, 208, 282, 281), (24, 32, 260, 259), (248, 0, 257, 287), (208, 216, 283, 282), (32, 40, 261, 260), (216, 224, 284, 283), (40, 48, 262, 261), (224, 232, 285, 284), (48, 56, 263, 262), (232, 240, 286, 285), (56, 64, 264, 263), (240, 248, 287, 286), (64, 72, 265, 264), (72, 80, 266, 265), (292, 253, 5, 289), (290, 13, 21, 294), (17, 295, 296, 25), (349, 237, 245, 351), (347, 229, 237, 349), (345, 221, 229, 347), (343, 213, 221, 345), (341, 205, 213, 343), (339, 197, 205, 341), (337, 189, 197, 339), (335, 181, 189, 337), (333, 173, 181, 335), (331, 165, 173, 333), (329, 157, 165, 331), (327, 149, 157, 329), (325, 141, 149, 327), (323, 133, 141, 325), (321, 125, 133, 323), (319, 117, 125, 321), (317, 109, 117, 319), (315, 101, 109, 317), (313, 93, 101, 315), (311, 85, 93, 313), (309, 77, 85, 311), (307, 69, 77, 309), (305, 61, 69, 307), (303, 53, 61, 305), (301, 45, 53, 303), (299, 37, 45, 301), (297, 29, 37, 299), (294, 21, 29, 297), (1, 288, 291, 9), (416, 417, 418, 419), (417, 420, 421, 418), (422, 423, 424, 425), (426, 422, 425, 427), (428, 426, 427, 429), (430, 428, 429, 431), (432, 430, 431, 433), (434, 432, 433, 435), (436, 434, 435, 437), (438, 436, 437, 439), (440, 438, 439, 441), (442, 440, 441, 443), (444, 442, 443, 445), (446, 444, 445, 447), (448, 446, 447, 449), (450, 448, 449, 451), (452, 450, 451, 453), (454, 452, 453, 455), (456, 454, 455, 457), (458, 456, 457, 459), (460, 458, 459, 461), (462, 460, 461, 463), (464, 462, 463, 465), (466, 464, 465, 467), (468, 466, 467, 469), (470, 468, 469, 471), (472, 470, 471, 473), (474, 472, 473, 475), (476, 474, 475, 477), (478, 476, 477, 479), (420, 478, 479, 421), (423, 416, 419, 424), (289, 5, 13, 290), (1, 9, 353, 352), (13, 5, 355, 354), (9, 17, 356, 353), (21, 13, 354, 357), (17, 25, 358, 356), (29, 21, 357, 359), (25, 33, 360, 358), (37, 29, 359, 361), (33, 41, 362, 360), (45, 37, 361, 363), (41, 49, 364, 362), (53, 45, 363, 365), (49, 57, 366, 364), (61, 53, 365, 367), (57, 65, 368, 366), (69, 61, 367, 369), (65, 73, 370, 368), (77, 69, 369, 371), (73, 81, 372, 370), (85, 77, 371, 373), (81, 89, 374, 372), (93, 85, 373, 375), (89, 97, 376, 374), (101, 93, 375, 377), (97, 105, 378, 376), (109, 101, 377, 379), (105, 113, 380, 378), (117, 109, 379, 381), (113, 121, 382, 380), (125, 117, 381, 383), (121, 129, 384, 382), (133, 125, 383, 385), (129, 137, 386, 384), (141, 133, 385, 387), (137, 145, 388, 386), (149, 141, 387, 389), (145, 153, 390, 388), (157, 149, 389, 391), (153, 161, 392, 390), (165, 157, 391, 393), (161, 169, 394, 392), (173, 165, 393, 395), (169, 177, 396, 394), (181, 173, 395, 397), (177, 185, 398, 396), (189, 181, 397, 399), (185, 193, 400, 398), (197, 189, 399, 401), (193, 201, 402, 400), (205, 197, 401, 403), (201, 209, 404, 402), (213, 205, 403, 405), (209, 217, 406, 404), (221, 213, 405, 407), (217, 225, 408, 406), (229, 221, 407, 409), (225, 233, 410, 408), (237, 229, 409, 411), (233, 241, 412, 410), (245, 237, 411, 413), (241, 249, 414, 412), (253, 245, 413, 415), (249, 1, 352, 414), (5, 253, 415, 355), (289, 290, 417, 416), (291, 288, 419, 418), (290, 294, 420, 417), (295, 291, 418, 421), (351, 292, 423, 422), (293, 350, 425, 424), (349, 351, 422, 426), (350, 348, 427, 425), (347, 349, 426, 428), (348, 346, 429, 427), (345, 347, 428, 430), (346, 344, 431, 429), (343, 345, 430, 432), (344, 342, 433, 431), (341, 343, 432, 434), (342, 340, 435, 433), (339, 341, 434, 436), (340, 338, 437, 435), (337, 339, 436, 438), (338, 336, 439, 437), (335, 337, 438, 440), (336, 334, 441, 439), (333, 335, 440, 442), (334, 332, 443, 441), (331, 333, 442, 444), (332, 330, 445, 443), (329, 331, 444, 446), (330, 328, 447, 445), (327, 329, 446, 448), (328, 326, 449, 447), (325, 327, 448, 450), (326, 324, 451, 449), (323, 325, 450, 452), (324, 322, 453, 451), (321, 323, 452, 454), (322, 320, 455, 453), (319, 321, 454, 456), (320, 318, 457, 455), (317, 319, 456, 458), (318, 316, 459, 457), (315, 317, 458, 460), (316, 314, 461, 459), (313, 315, 460, 462), (314, 312, 463, 461), (311, 313, 462, 464), (312, 310, 465, 463), (309, 311, 464, 466), (310, 308, 467, 465), (307, 309, 466, 468), (308, 306, 469, 467), (305, 307, 468, 470), (306, 304, 471, 469), (303, 305, 470, 472), (304, 302, 473, 471), (301, 303, 472, 474), (302, 300, 475, 473), (299, 301, 474, 476), (300, 298, 477, 475), (297, 299, 476, 478), (298, 296, 479, 477), (294, 297, 478, 420), (296, 295, 421, 479), (292, 289, 416, 423), (288, 293, 424, 419)])
me_cylinder_001.polygons.foreach_set('use_smooth', [True] * 450)
_uv = me_cylinder_001.uv_layers.new(name='UVMap')
_uv.uv.foreach_set('vector', [0.5702, 0.4179, 0.5702, 0.3099, 0.6062, 0.3099, 0.6062, 0.4179, 0.6401, 0.4179, 0.6401, 0.3099, 0.6706, 0.3099, 0.6706, 0.4179, 0.6706, 0.4179, 0.6706, 0.3099, 0.6966, 0.3099, 0.6966, 0.4179, 0.988, 0.08209, 0.988, 0.1901, 0.9575, 0.1901, 0.9575, 0.08209, 0.9575, 0.08209, 0.9575, 0.1901, 0.9236, 0.1901, 0.9236, 0.08209, 0.9236, 0.08209, 0.9236, 0.1901, 0.8875, 0.1901, 0.8875, 0.08209, 0.8875, 0.08209, 0.8875, 0.1901, 0.8508, 0.1901, 0.8508, 0.08209, 0.8508, 0.08209, 0.8508, 0.1901, 0.8148, 0.1901, 0.8148, 0.08209, 0.8148, 0.08209, 0.8148, 0.1901, 0.7809, 0.1901, 0.7809, 0.08209, 0.7809, 0.08209, 0.7809, 0.1901, 0.7503, 0.1901, 0.7503, 0.08209, 0.7503, 0.08209, 0.7503, 0.1901, 0.7244, 0.1901, 0.7244, 0.08209, 0.4049, 0.9179, 0.4049, 0.8099, 0.4354, 0.8099, 0.4354, 0.9179, 0.4354, 0.9179, 0.4354, 0.8099, 0.4693, 0.8099, 0.4693, 0.9179, 0.4693, 0.9179, 0.4693, 0.8099, 0.5053, 0.8099, 0.5053, 0.9179, 0.5053, 0.9179, 0.5053, 0.8099, 0.5421, 0.8099, 0.5421, 0.9179, 0.5421, 0.9179, 0.5421, 0.8099, 0.5781, 0.8099, 0.5781, 0.9179, 0.5781, 0.9179, 0.5781, 0.8099, 0.612, 0.8099, 0.612, 0.9179, 0.612, 0.9179, 0.612, 0.8099, 0.6426, 0.8099, 0.6426, 0.9179, 0.6426, 0.9179, 0.6426, 0.8099, 0.6685, 0.8099, 0.6685, 0.9179, 0.9319, 0.5821, 0.9319, 0.6901, 0.9013, 0.6901, 0.9013, 0.5821, 0.9013, 0.5821, 0.9013, 0.6901, 0.8674, 0.6901, 0.8674, 0.5821, 0.8674, 0.5821, 0.8674, 0.6901, 0.8314, 0.6901, 0.8314, 0.5821, 0.8314, 0.5821, 0.8314, 0.6901, 0.7947, 0.6901, 0.7947, 0.5821, 0.7947, 0.5821, 0.7947, 0.6901, 0.7586, 0.6901, 0.7586, 0.5821, 0.7586, 0.5821, 0.7586, 0.6901, 0.7247, 0.6901, 0.7247, 0.5821, 0.7247, 0.5821, 0.7247, 0.6901, 0.6942, 0.6901, 0.6942, 0.5821, 0.407, 0.4179, 0.407, 0.3099, 0.4329, 0.3099, 0.4329, 0.4179, 0.4329, 0.4179, 0.4329, 0.3099, 0.4635, 0.3099, 0.4635, 0.4179, 0.4635, 0.4179, 0.4635, 0.3099, 0.4974, 0.3099, 0.4974, 0.4179, 0.4635, 0.2279, 0.4635, 0.08209, 0.4974, 0.08209, 0.4974, 0.2279, 0.08791, 0.1138, 0.1074, 0.09315, 0.1303, 0.07695, 0.1557, 0.06579, 0.1827, 0.0601, 0.2102, 0.0601, 0.2372, 0.06579, 0.2626, 0.07695, 0.2855, 0.09315, 0.305, 0.1138, 0.3203, 0.138, 0.3308, 0.165, 0.3362, 0.1936, 0.3362, 0.2227, 0.3308, 0.2513, 0.3203, 0.2783, 0.305, 0.3025, 0.2855, 0.3232, 0.2626, 0.3394, 0.2372, 0.3505, 0.2102, 0.3562, 0.1827, 0.3562, 0.1557, 0.3505, 0.1303, 0.3394, 0.1074, 0.3232, 0.08791, 0.3025, 0.07262, 0.2783, 0.06209, 0.2513, 0.05672, 0.2227, 0.05672, 0.1936, 0.06209, 0.165, 0.07262, 0.138, 0.4974, 0.4179, 0.4974, 0.3099, 0.5334, 0.3099, 0.5334, 0.4179, 0.5322, 0.4387, 0.5714, 0.4387, 0.5706, 0.4699, 0.533, 0.4699, 0.533, 0.4699, 0.5706, 0.4699, 0.5685, 0.4927, 0.5351, 0.4927, 0.08861, 0.7637, 0.06504, 0.7387, 0.09349, 0.714, 0.1119, 0.7336, 0.5714, 0.06132, 0.5322, 0.06132, 0.533, 0.03012, 0.5706, 0.03012, 0.5706, 0.03012, 0.533, 0.03012, 0.5351, 0.007282, 0.5685, 0.007282, 0.06504, 0.09389, 0.08861, 0.06892, 0.1074, 0.09315, 0.08791, 0.1138, 0.5714, 0.4387, 0.6097, 0.4387, 0.6074, 0.4699, 0.5706, 0.4699, 0.0483, 0.7533, 0.02743, 0.7202, 0.04653, 0.7094, 0.06504, 0.7387, 0.06504, 0.7387, 0.04653, 0.7094, 0.07898, 0.691, 0.09349, 0.714, 0.6097, 0.06132, 0.5714, 0.06132, 0.5706, 0.03012, 0.6074, 0.03012, 0.02743, 0.1124, 0.0483, 0.07933, 0.06504, 0.09389, 0.04653, 0.1232, 0.04653, 0.1232, 0.06504, 0.09389, 0.08791, 0.1138, 0.07262, 0.138, 0.6097, 0.4387, 0.6459, 0.4387, 0.6421, 0.4699, 0.6074, 0.4699, 0.02743, 0.7202, 0.01305, 0.6834, 0.03378, 0.6768, 0.04653, 0.7094, 0.04653, 0.7094, 0.03378, 0.6768, 0.06899, 0.6654, 0.07898, 0.691, 0.6459, 0.06132, 0.6097, 0.06132, 0.6074, 0.03012, 0.6421, 0.03012, 0.01305, 0.1492, 0.02743, 0.1124, 0.04653, 0.1232, 0.03378, 0.1559, 0.03378, 0.1559, 0.04653, 0.1232, 0.07262, 0.138, 0.06209, 0.165, 0.6459, 0.4387, 0.6784, 0.4387, 0.6734, 0.4699, 0.6421, 0.4699, 0.01305, 0.6834, 0.005722, 0.6444, 0.02728, 0.6421, 0.03378, 0.6768, 0.03378, 0.6768, 0.02728, 0.6421, 0.0639, 0.6383, 0.06899, 0.6654, 0.6784, 0.06132, 0.6459, 0.06132, 0.6421, 0.03012, 0.6734, 0.03012, 0.005722, 0.1883, 0.01305, 0.1492, 0.03378, 0.1559, 0.02728, 0.1905, 0.02728, 0.1905, 0.03378, 0.1559, 0.06209, 0.165, 0.05672, 0.1936, 0.6784, 0.4387, 0.7061, 0.4387, 0.6999, 0.4699, 0.6734, 0.4699, 0.005722, 0.6444, 0.005722, 0.6046, 0.02728, 0.6068, 0.02728, 0.6421, 0.02728, 0.6421, 0.02728, 0.6068, 0.0639, 0.6106, 0.0639, 0.6383, 0.7061, 0.06132, 0.6784, 0.06132, 0.6734, 0.03012, 0.6999, 0.03012, 0.005722, 0.2281, 0.005722, 0.1883, 0.02728, 0.1905, 0.02728, 0.2258, 0.02728, 0.2258, 0.02728, 0.1905, 0.05672, 0.1936, 0.05672, 0.2227, 0.9958, 0.06132, 0.9633, 0.06132, 0.9595, 0.03012, 0.9908, 0.03012, 0.005722, 0.6046, 0.01305, 0.5655, 0.03378, 0.5722, 0.02728, 0.6068, 0.02728, 0.6068, 0.03378, 0.5722, 0.06899, 0.5835, 0.0639, 0.6106, 0.9633, 0.4387, 0.9958, 0.4387, 0.9908, 0.4699, 0.9595, 0.4699, 0.01305, 0.2671, 0.005722, 0.2281, 0.02728, 0.2258, 0.03378, 0.2604, 0.03378, 0.2604, 0.02728, 0.2258, 0.05672, 0.2227, 0.06209, 0.2513, 0.9633, 0.06132, 0.9271, 0.06132, 0.9248, 0.03012, 0.9595, 0.03012, 0.01305, 0.5655, 0.02743, 0.5287, 0.04653, 0.5396, 0.03378, 0.5722, 0.03378, 0.5722, 0.04653, 0.5396, 0.07898, 0.5579, 0.06899, 0.5835, 0.9271, 0.4387, 0.9633, 0.4387, 0.9595, 0.4699, 0.9248, 0.4699, 0.02743, 0.3039, 0.01305, 0.2671, 0.03378, 0.2604, 0.04653, 0.2931, 0.04653, 0.2931, 0.03378, 0.2604, 0.06209, 0.2513, 0.07262, 0.2783, 0.9271, 0.06132, 0.8887, 0.06132, 0.888, 0.03012, 0.9248, 0.03012, 0.02743, 0.5287, 0.0483, 0.4956, 0.06504, 0.5102, 0.04653, 0.5396, 0.04653, 0.5396, 0.06504, 0.5102, 0.09349, 0.5349, 0.07898, 0.5579, 0.8887, 0.4387, 0.9271, 0.4387, 0.9248, 0.4699, 0.888, 0.4699, 0.0483, 0.337, 0.02743, 0.3039, 0.04653, 0.2931, 0.06504, 0.3224, 0.06504, 0.3224, 0.04653, 0.2931, 0.07262, 0.2783, 0.08791, 0.3025, 0.8887, 0.06132, 0.8496, 0.06132, 0.8504, 0.03012, 0.888, 0.03012, 0.888, 0.03012, 0.8504, 0.03012, 0.8525, 0.007282, 0.8858, 0.007282, 0.06504, 0.5102, 0.08861, 0.4852, 0.1119, 0.5154, 0.09349, 0.5349, 0.8496, 0.4387, 0.8887, 0.4387, 0.888, 0.4699, 0.8504, 0.4699, 0.8504, 0.4699, 0.888, 0.4699, 0.8858, 0.4927, 0.8525, 0.4927, 0.08861, 0.3474, 0.06504, 0.3224, 0.08791, 0.3025, 0.1074, 0.3232, 0.8496, 0.06132, 0.8112, 0.06132, 0.8135, 0.03012, 0.8504, 0.03012, 0.07487, 0.4675, 0.1061, 0.4454, 0.1163, 0.4656, 0.08861, 0.4852, 0.08861, 0.4852, 0.1163, 0.4656, 0.1337, 0.5, 0.1119, 0.5154, 0.8112, 0.4387, 0.8496, 0.4387, 0.8504, 0.4699, 0.8135, 0.4699, 0.1061, 0.3872, 0.07487, 0.3651, 0.08861, 0.3474, 0.1163, 0.367, 0.1163, 0.367, 0.08861, 0.3474, 0.1074, 0.3232, 0.1303, 0.3394, 0.8112, 0.06132, 0.7751, 0.06132, 0.7788, 0.03012, 0.8135, 0.03012, 0.1061, 0.4454, 0.1408, 0.4301, 0.1471, 0.4521, 0.1163, 0.4656, 0.1163, 0.4656, 0.1471, 0.4521, 0.1578, 0.4894, 0.1337, 0.5, 0.7751, 0.4387, 0.8112, 0.4387, 0.8135, 0.4699, 0.7788, 0.4699, 0.1408, 0.4025, 0.1061, 0.3872, 0.1163, 0.367, 0.1471, 0.3805, 0.1471, 0.3805, 0.1163, 0.367, 0.1303, 0.3394, 0.1557, 0.3505, 0.7751, 0.06132, 0.7426, 0.06132, 0.7476, 0.03012, 0.7788, 0.03012, 0.1408, 0.4301, 0.1777, 0.4224, 0.1798, 0.4452, 0.1471, 0.4521, 0.1471, 0.4521, 0.1798, 0.4452, 0.1834, 0.484, 0.1578, 0.4894, 0.7426, 0.4387, 0.7751, 0.4387, 0.7788, 0.4699, 0.7476, 0.4699, 0.1777, 0.4102, 0.1408, 0.4025, 0.1471, 0.3805, 0.1798, 0.3874, 0.1798, 0.3874, 0.1471, 0.3805, 0.1557, 0.3505, 0.1827, 0.3562, 0.7426, 0.06132, 0.7149, 0.06132, 0.721, 0.03012, 0.7476, 0.03012, 0.1777, 0.4224, 0.2152, 0.4224, 0.2131, 0.4452, 0.1798, 0.4452, 0.1798, 0.4452, 0.2131, 0.4452, 0.2095, 0.484, 0.1834, 0.484, 0.7149, 0.4387, 0.7426, 0.4387, 0.7476, 0.4699, 0.721, 0.4699, 0.2152, 0.4102, 0.1777, 0.4102, 0.1798, 0.3874, 0.2131, 0.3874, 0.2131, 0.3874, 0.1798, 0.3874, 0.1827, 0.3562, 0.2102, 0.3562, 0.3971, 0.9387, 0.4296, 0.9387, 0.4334, 0.9699, 0.4021, 0.9699, 0.2152, 0.4224, 0.2521, 0.4301, 0.2458, 0.4521, 0.2131, 0.4452, 0.2131, 0.4452, 0.2458, 0.4521, 0.2351, 0.4894, 0.2095, 0.484, 0.4296, 0.5613, 0.3971, 0.5613, 0.4021, 0.5301, 0.4334, 0.5301, 0.2521, 0.4025, 0.2152, 0.4102, 0.2131, 0.3874, 0.2458, 0.3805, 0.2458, 0.3805, 0.2131, 0.3874, 0.2102, 0.3562, 0.2372, 0.3505, 0.4296, 0.9387, 0.4658, 0.9387, 0.4681, 0.9699, 0.4334, 0.9699, 0.2521, 0.4301, 0.2868, 0.4454, 0.2766, 0.4656, 0.2458, 0.4521, 0.2458, 0.4521, 0.2766, 0.4656, 0.2592, 0.5, 0.2351, 0.4894, 0.4658, 0.5613, 0.4296, 0.5613, 0.4334, 0.5301, 0.4681, 0.5301, 0.2868, 0.3872, 0.2521, 0.4025, 0.2458, 0.3805, 0.2766, 0.367, 0.2766, 0.367, 0.2458, 0.3805, 0.2372, 0.3505, 0.2626, 0.3394, 0.4658, 0.9387, 0.5042, 0.9387, 0.5049, 0.9699, 0.4681, 0.9699, 0.2868, 0.4454, 0.318, 0.4675, 0.3043, 0.4852, 0.2766, 0.4656, 0.2766, 0.4656, 0.3043, 0.4852, 0.2809, 0.5154, 0.2592, 0.5, 0.5042, 0.5613, 0.4658, 0.5613, 0.4681, 0.5301, 0.5049, 0.5301, 0.318, 0.3651, 0.2868, 0.3872, 0.2766, 0.367, 0.3043, 0.3474, 0.3043, 0.3474, 0.2766, 0.367, 0.2626, 0.3394, 0.2855, 0.3232, 0.5042, 0.9387, 0.5433, 0.9387, 0.5425, 0.9699, 0.5049, 0.9699, 0.5049, 0.9699, 0.5425, 0.9699, 0.5404, 0.9927, 0.5071, 0.9927, 0.3043, 0.4852, 0.3278, 0.5102, 0.2994, 0.5349, 0.2809, 0.5154, 0.5433, 0.5613, 0.5042, 0.5613, 0.5049, 0.5301, 0.5425, 0.5301, 0.5425, 0.5301, 0.5049, 0.5301, 0.5071, 0.5073, 0.5404, 0.5073, 0.3278, 0.3224, 0.3043, 0.3474, 0.2855, 0.3232, 0.305, 0.3025, 0.5433, 0.9387, 0.5816, 0.9387, 0.5793, 0.9699, 0.5425, 0.9699, 0.3446, 0.4956, 0.3655, 0.5287, 0.3464, 0.5396, 0.3278, 0.5102, 0.3278, 0.5102, 0.3464, 0.5396, 0.3139, 0.5579, 0.2994, 0.5349, 0.5816, 0.5613, 0.5433, 0.5613, 0.5425, 0.5301, 0.5793, 0.5301, 0.3655, 0.3039, 0.3446, 0.337, 0.3278, 0.3224, 0.3464, 0.2931, 0.3464, 0.2931, 0.3278, 0.3224, 0.305, 0.3025, 0.3203, 0.2783, 0.5816, 0.9387, 0.6178, 0.9387, 0.6141, 0.9699, 0.5793, 0.9699, 0.3655, 0.5287, 0.3798, 0.5655, 0.3591, 0.5722, 0.3464, 0.5396, 0.3464, 0.5396, 0.3591, 0.5722, 0.3239, 0.5835, 0.3139, 0.5579, 0.6178, 0.5613, 0.5816, 0.5613, 0.5793, 0.5301, 0.6141, 0.5301, 0.3798, 0.2671, 0.3655, 0.3039, 0.3464, 0.2931, 0.3591, 0.2604, 0.3591, 0.2604, 0.3464, 0.2931, 0.3203, 0.2783, 0.3308, 0.2513, 0.6178, 0.9387, 0.6503, 0.9387, 0.6453, 0.9699, 0.6141, 0.9699, 0.3798, 0.5655, 0.3872, 0.6046, 0.3656, 0.6068, 0.3591, 0.5722, 0.3591, 0.5722, 0.3656, 0.6068, 0.329, 0.6106, 0.3239, 0.5835, 0.6503, 0.5613, 0.6178, 0.5613, 0.6141, 0.5301, 0.6453, 0.5301, 0.3872, 0.2281, 0.3798, 0.2671, 0.3591, 0.2604, 0.3656, 0.2258, 0.3656, 0.2258, 0.3591, 0.2604, 0.3308, 0.2513, 0.3362, 0.2227, 0.9673, 0.5613, 0.9396, 0.5613, 0.9346, 0.5301, 0.9612, 0.5301, 0.3872, 0.6046, 0.3872, 0.6444, 0.3656, 0.6421, 0.3656, 0.6068, 0.3656, 0.6068, 0.3656, 0.6421, 0.329, 0.6383, 0.329, 0.6106, 0.9396, 0.9387, 0.9673, 0.9387, 0.9612, 0.9699, 0.9346, 0.9699, 0.3872, 0.1883, 0.3872, 0.2281, 0.3656, 0.2258, 0.3656, 0.1905, 0.3656, 0.1905, 0.3656, 0.2258, 0.3362, 0.2227, 0.3362, 0.1936, 0.9396, 0.5613, 0.9071, 0.5613, 0.9034, 0.5301, 0.9346, 0.5301, 0.3872, 0.6444, 0.3798, 0.6834, 0.3591, 0.6768, 0.3656, 0.6421, 0.3656, 0.6421, 0.3591, 0.6768, 0.3239, 0.6654, 0.329, 0.6383, 0.9071, 0.9387, 0.9396, 0.9387, 0.9346, 0.9699, 0.9034, 0.9699, 0.3798, 0.1492, 0.3872, 0.1883, 0.3656, 0.1905, 0.3591, 0.1559, 0.3591, 0.1559, 0.3656, 0.1905, 0.3362, 0.1936, 0.3308, 0.165, 0.9071, 0.5613, 0.871, 0.5613, 0.8687, 0.5301, 0.9034, 0.5301, 0.3798, 0.6834, 0.3655, 0.7202, 0.3464, 0.7094, 0.3591, 0.6768, 0.3591, 0.6768, 0.3464, 0.7094, 0.3139, 0.691, 0.3239, 0.6654, 0.871, 0.9387, 0.9071, 0.9387, 0.9034, 0.9699, 0.8687, 0.9699, 0.3655, 0.1124, 0.3798, 0.1492, 0.3591, 0.1559, 0.3464, 0.1232, 0.3464, 0.1232, 0.3591, 0.1559, 0.3308, 0.165, 0.3203, 0.138, 0.871, 0.5613, 0.8326, 0.5613, 0.8318, 0.5301, 0.8687, 0.5301, 0.3655, 0.7202, 0.3446, 0.7533, 0.3278, 0.7387, 0.3464, 0.7094, 0.3464, 0.7094, 0.3278, 0.7387, 0.2994, 0.714, 0.3139, 0.691, 0.8326, 0.9387, 0.871, 0.9387, 0.8687, 0.9699, 0.8318, 0.9699, 0.3446, 0.07933, 0.3655, 0.1124, 0.3464, 0.1232, 0.3278, 0.09389, 0.3278, 0.09389, 0.3464, 0.1232, 0.3203, 0.138, 0.305, 0.1138, 0.8326, 0.5613, 0.7935, 0.5613, 0.7942, 0.5301, 0.8318, 0.5301, 0.8318, 0.5301, 0.7942, 0.5301, 0.7964, 0.5073, 0.8297, 0.5073, 0.3278, 0.7387, 0.3043, 0.7637, 0.2809, 0.7336, 0.2994, 0.714, 0.7935, 0.9387, 0.8326, 0.9387, 0.8318, 0.9699, 0.7942, 0.9699, 0.7942, 0.9699, 0.8318, 0.9699, 0.8297, 0.9927, 0.7964, 0.9927, 0.3043, 0.06892, 0.3278, 0.09389, 0.305, 0.1138, 0.2855, 0.09315, 0.7935, 0.5613, 0.7551, 0.5613, 0.7574, 0.5301, 0.7942, 0.5301, 0.318, 0.7814, 0.2868, 0.8036, 0.2766, 0.7833, 0.3043, 0.7637, 0.3043, 0.7637, 0.2766, 0.7833, 0.2592, 0.7489, 0.2809, 0.7336, 0.7551, 0.9387, 0.7935, 0.9387, 0.7942, 0.9699, 0.7574, 0.9699, 0.2868, 0.02906, 0.318, 0.05118, 0.3043, 0.06892, 0.2766, 0.0493, 0.2766, 0.0493, 0.3043, 0.06892, 0.2855, 0.09315, 0.2626, 0.07695, 0.7551, 0.5613, 0.7189, 0.5613, 0.7227, 0.5301, 0.7574, 0.5301, 0.2868, 0.8036, 0.2521, 0.8188, 0.2458, 0.7968, 0.2766, 0.7833, 0.2766, 0.7833, 0.2458, 0.7968, 0.2351, 0.7595, 0.2592, 0.7489, 0.7189, 0.9387, 0.7551, 0.9387, 0.7574, 0.9699, 0.7227, 0.9699, 0.2521, 0.01383, 0.2868, 0.02906, 0.2766, 0.0493, 0.2458, 0.03579, 0.2458, 0.03579, 0.2766, 0.0493, 0.2626, 0.07695, 0.2372, 0.06579, 0.7189, 0.5613, 0.6864, 0.5613, 0.6914, 0.5301, 0.7227, 0.5301, 0.2521, 0.8188, 0.2152, 0.8266, 0.2131, 0.8037, 0.2458, 0.7968, 0.2458, 0.7968, 0.2131, 0.8037, 0.2095, 0.7649, 0.2351, 0.7595, 0.6864, 0.9387, 0.7189, 0.9387, 0.7227, 0.9699, 0.6914, 0.9699, 0.2152, 0.006063, 0.2521, 0.01383, 0.2458, 0.03579, 0.2131, 0.0289, 0.2131, 0.0289, 0.2458, 0.03579, 0.2372, 0.06579, 0.2102, 0.0601, 0.3975, 0.4387, 0.4252, 0.4387, 0.4302, 0.4699, 0.4036, 0.4699, 0.2152, 0.8266, 0.1777, 0.8266, 0.1798, 0.8037, 0.2131, 0.8037, 0.2131, 0.8037, 0.1798, 0.8037, 0.1834, 0.7649, 0.2095, 0.7649, 0.4252, 0.06132, 0.3975, 0.06132, 0.4036, 0.03012, 0.4302, 0.03012, 0.1777, 0.006063, 0.2152, 0.006063, 0.2131, 0.0289, 0.1798, 0.0289, 0.1798, 0.0289, 0.2131, 0.0289, 0.2102, 0.0601, 0.1827, 0.0601, 0.4252, 0.4387, 0.4577, 0.4387, 0.4615, 0.4699, 0.4302, 0.4699, 0.1777, 0.8266, 0.1408, 0.8188, 0.1471, 0.7968, 0.1798, 0.8037, 0.1798, 0.8037, 0.1471, 0.7968, 0.1578, 0.7595, 0.1834, 0.7649, 0.4577, 0.06132, 0.4252, 0.06132, 0.4302, 0.03012, 0.4615, 0.03012, 0.1408, 0.01383, 0.1777, 0.006063, 0.1798, 0.0289, 0.1471, 0.03579, 0.1471, 0.03579, 0.1798, 0.0289, 0.1827, 0.0601, 0.1557, 0.06579, 0.4577, 0.4387, 0.4939, 0.4387, 0.4962, 0.4699, 0.4615, 0.4699, 0.1408, 0.8188, 0.1061, 0.8036, 0.1163, 0.7833, 0.1471, 0.7968, 0.1471, 0.7968, 0.1163, 0.7833, 0.1337, 0.7489, 0.1578, 0.7595, 0.4939, 0.06132, 0.4577, 0.06132, 0.4615, 0.03012, 0.4962, 0.03012, 0.1061, 0.02906, 0.1408, 0.01383, 0.1471, 0.03579, 0.1163, 0.0493, 0.1163, 0.0493, 0.1471, 0.03579, 0.1557, 0.06579, 0.1303, 0.07695, 0.4939, 0.4387, 0.5322, 0.4387, 0.533, 0.4699, 0.4962, 0.4699, 0.1061, 0.8036, 0.07487, 0.7814, 0.08861, 0.7637, 0.1163, 0.7833, 0.1163, 0.7833, 0.08861, 0.7637, 0.1119, 0.7336, 0.1337, 0.7489, 0.5322, 0.06132, 0.4939, 0.06132, 0.4962, 0.03012, 0.533, 0.03012, 0.07487, 0.05118, 0.1061, 0.02906, 0.1163, 0.0493, 0.08861, 0.06892, 0.08861, 0.06892, 0.1163, 0.0493, 0.1303, 0.07695, 0.1074, 0.09315, 0.1337, 0.5, 0.1578, 0.4894, 0.1847, 0.5833, 0.1773, 0.5865, 0.1707, 0.6577, 0.165, 0.6518, 0.1606, 0.6448, 0.1576, 0.637, 0.156, 0.6287, 0.156, 0.6202, 0.1576, 0.612, 0.1606, 0.6042, 0.165, 0.5972, 0.1707, 0.5912, 0.1773, 0.5865, 0.1847, 0.5833, 0.1925, 0.5816, 0.2004, 0.5816, 0.2082, 0.5833, 0.2156, 0.5865, 0.2222, 0.5912, 0.2279, 0.5972, 0.2323, 0.6042, 0.2353, 0.612, 0.2369, 0.6202, 0.2369, 0.6287, 0.2353, 0.637, 0.2323, 0.6448, 0.2279, 0.6518, 0.2222, 0.6577, 0.2156, 0.6624, 0.2082, 0.6657, 0.2004, 0.6673, 0.1925, 0.6673, 0.1847, 0.6657, 0.1773, 0.6624, 0.1578, 0.4894, 0.1834, 0.484, 0.1925, 0.5816, 0.1847, 0.5833, 0.1834, 0.484, 0.2095, 0.484, 0.2004, 0.5816, 0.1925, 0.5816, 0.2095, 0.484, 0.2351, 0.4894, 0.2082, 0.5833, 0.2004, 0.5816, 0.2351, 0.4894, 0.2592, 0.5, 0.2156, 0.5865, 0.2082, 0.5833, 0.2592, 0.5, 0.2809, 0.5154, 0.2222, 0.5912, 0.2156, 0.5865, 0.08107, 0.8341, 0.1072, 0.8341, 0.09811, 0.9332, 0.09014, 0.9332, 0.2994, 0.5349, 0.3139, 0.5579, 0.2323, 0.6042, 0.2279, 0.5972, 0.02729, 0.8341, 0.0534, 0.8341, 0.04432, 0.9332, 0.03636, 0.9332, 0.3139, 0.5579, 0.3239, 0.5835, 0.2353, 0.612, 0.2323, 0.6042, 0.3239, 0.5835, 0.329, 0.6106, 0.2369, 0.6202, 0.2353, 0.612, 0.329, 0.6106, 0.329, 0.6383, 0.2369, 0.6287, 0.2369, 0.6202, 0.329, 0.6383, 0.3239, 0.6654, 0.2353, 0.637, 0.2369, 0.6287, 0.3239, 0.6654, 0.3139, 0.691, 0.2323, 0.6448, 0.2353, 0.637, 0.3139, 0.691, 0.2994, 0.714, 0.2279, 0.6518, 0.2323, 0.6448, 0.09349, 0.714, 0.07898, 0.691, 0.1606, 0.6448, 0.165, 0.6518, 0.0003917, 0.8341, 0.0265, 0.8341, 0.01743, 0.9332, 0.009464, 0.9332, 0.07898, 0.691, 0.06899, 0.6654, 0.1576, 0.637, 0.1606, 0.6448, 0.2809, 0.7336, 0.2592, 0.7489, 0.2156, 0.6624, 0.2222, 0.6577, 0.06899, 0.6654, 0.0639, 0.6383, 0.156, 0.6287, 0.1576, 0.637, 0.1337, 0.7489, 0.1119, 0.7336, 0.1707, 0.6577, 0.1773, 0.6624, 0.2592, 0.7489, 0.2351, 0.7595, 0.2082, 0.6657, 0.2156, 0.6624, 0.0639, 0.6383, 0.0639, 0.6106, 0.156, 0.6202, 0.156, 0.6287, 0.2351, 0.7595, 0.2095, 0.7649, 0.2004, 0.6673, 0.2082, 0.6657, 0.0639, 0.6106, 0.06899, 0.5835, 0.1576, 0.612, 0.156, 0.6202, 0.2095, 0.7649, 0.1834, 0.7649, 0.1925, 0.6673, 0.2004, 0.6673, 0.06899, 0.5835, 0.07898, 0.5579, 0.1606, 0.6042, 0.1576, 0.612, 0.1834, 0.7649, 0.1578, 0.7595, 0.1847, 0.6657, 0.1925, 0.6673, 0.07898, 0.5579, 0.09349, 0.5349, 0.165, 0.5972, 0.1606, 0.6042, 0.1578, 0.7595, 0.1337, 0.7489, 0.1773, 0.6624, 0.1847, 0.6657, 0.08029, 0.9332, 0.05418, 0.9332, 0.06325, 0.8341, 0.07122, 0.8341, 0.1119, 0.5154, 0.1337, 0.5, 0.1773, 0.5865, 0.1707, 0.5912, 0.4974, 0.2279, 0.4974, 0.08209, 0.5334, 0.08209, 0.5334, 0.2279, 0.5702, 0.2279, 0.5702, 0.08209, 0.6062, 0.08209, 0.6062, 0.2279, 0.6062, 0.4179, 0.6062, 0.3099, 0.6401, 0.3099, 0.6401, 0.4179, 0.4329, 0.2279, 0.4329, 0.08209, 0.4635, 0.08209, 0.4635, 0.2279, 0.407, 0.2279, 0.407, 0.08209, 0.4329, 0.08209, 0.4329, 0.2279, 0.7247, 0.7721, 0.7247, 0.9179, 0.6942, 0.9179, 0.6942, 0.7721, 0.7586, 0.7721, 0.7586, 0.9179, 0.7247, 0.9179, 0.7247, 0.7721, 0.7947, 0.7721, 0.7947, 0.9179, 0.7586, 0.9179, 0.7586, 0.7721, 0.8314, 0.7721, 0.8314, 0.9179, 0.7947, 0.9179, 0.7947, 0.7721, 0.8674, 0.7721, 0.8674, 0.9179, 0.8314, 0.9179, 0.8314, 0.7721, 0.9013, 0.7721, 0.9013, 0.9179, 0.8674, 0.9179, 0.8674, 0.7721, 0.9319, 0.7721, 0.9319, 0.9179, 0.9013, 0.9179, 0.9013, 0.7721, 0.6426, 0.7279, 0.6426, 0.5821, 0.6685, 0.5821, 0.6685, 0.7279, 0.612, 0.7279, 0.612, 0.5821, 0.6426, 0.5821, 0.6426, 0.7279, 0.5781, 0.7279, 0.5781, 0.5821, 0.612, 0.5821, 0.612, 0.7279, 0.5421, 0.7279, 0.5421, 0.5821, 0.5781, 0.5821, 0.5781, 0.7279, 0.5053, 0.7279, 0.5053, 0.5821, 0.5421, 0.5821, 0.5421, 0.7279, 0.4693, 0.7279, 0.4693, 0.5821, 0.5053, 0.5821, 0.5053, 0.7279, 0.4354, 0.7279, 0.4354, 0.5821, 0.4693, 0.5821, 0.4693, 0.7279, 0.4049, 0.7279, 0.4049, 0.5821, 0.4354, 0.5821, 0.4354, 0.7279, 0.7503, 0.2721, 0.7503, 0.4179, 0.7244, 0.4179, 0.7244, 0.2721, 0.7809, 0.2721, 0.7809, 0.4179, 0.7503, 0.4179, 0.7503, 0.2721, 0.8148, 0.2721, 0.8148, 0.4179, 0.7809, 0.4179, 0.7809, 0.2721, 0.8508, 0.2721, 0.8508, 0.4179, 0.8148, 0.4179, 0.8148, 0.2721, 0.8875, 0.2721, 0.8875, 0.4179, 0.8508, 0.4179, 0.8508, 0.2721, 0.9236, 0.2721, 0.9236, 0.4179, 0.8875, 0.4179, 0.8875, 0.2721, 0.9575, 0.2721, 0.9575, 0.4179, 0.9236, 0.4179, 0.9236, 0.2721, 0.988, 0.2721, 0.988, 0.4179, 0.9575, 0.4179, 0.9575, 0.2721, 0.6706, 0.2279, 0.6706, 0.08209, 0.6966, 0.08209, 0.6966, 0.2279, 0.6401, 0.2279, 0.6401, 0.08209, 0.6706, 0.08209, 0.6706, 0.2279, 0.6062, 0.2279, 0.6062, 0.08209, 0.6401, 0.08209, 0.6401, 0.2279, 0.5334, 0.4179, 0.5334, 0.3099, 0.5702, 0.3099, 0.5702, 0.4179, 0.5322, 0.2487, 0.5714, 0.2487, 0.5714, 0.2892, 0.5322, 0.2892, 0.5714, 0.2487, 0.6097, 0.2487, 0.6097, 0.2892, 0.5714, 0.2892, 0.4577, 0.2487, 0.4939, 0.2487, 0.4939, 0.2892, 0.4577, 0.2892, 0.4252, 0.2487, 0.4577, 0.2487, 0.4577, 0.2892, 0.4252, 0.2892, 0.3975, 0.2487, 0.4252, 0.2487, 0.4252, 0.2892, 0.3975, 0.2892, 0.7189, 0.7513, 0.6864, 0.7513, 0.6864, 0.7108, 0.7189, 0.7108, 0.7551, 0.7513, 0.7189, 0.7513, 0.7189, 0.7108, 0.7551, 0.7108, 0.7935, 0.7513, 0.7551, 0.7513, 0.7551, 0.7108, 0.7935, 0.7108, 0.8326, 0.7513, 0.7935, 0.7513, 0.7935, 0.7108, 0.8326, 0.7108, 0.871, 0.7513, 0.8326, 0.7513, 0.8326, 0.7108, 0.871, 0.7108, 0.9071, 0.7513, 0.871, 0.7513, 0.871, 0.7108, 0.9071, 0.7108, 0.9396, 0.7513, 0.9071, 0.7513, 0.9071, 0.7108, 0.9396, 0.7108, 0.9673, 0.7513, 0.9396, 0.7513, 0.9396, 0.7108, 0.9673, 0.7108, 0.6178, 0.7487, 0.6503, 0.7487, 0.6503, 0.7892, 0.6178, 0.7892, 0.5816, 0.7487, 0.6178, 0.7487, 0.6178, 0.7892, 0.5816, 0.7892, 0.5433, 0.7487, 0.5816, 0.7487, 0.5816, 0.7892, 0.5433, 0.7892, 0.5042, 0.7487, 0.5433, 0.7487, 0.5433, 0.7892, 0.5042, 0.7892, 0.4658, 0.7487, 0.5042, 0.7487, 0.5042, 0.7892, 0.4658, 0.7892, 0.4296, 0.7487, 0.4658, 0.7487, 0.4658, 0.7892, 0.4296, 0.7892, 0.3971, 0.7487, 0.4296, 0.7487, 0.4296, 0.7892, 0.3971, 0.7892, 0.7426, 0.2513, 0.7149, 0.2513, 0.7149, 0.2108, 0.7426, 0.2108, 0.7751, 0.2513, 0.7426, 0.2513, 0.7426, 0.2108, 0.7751, 0.2108, 0.8112, 0.2513, 0.7751, 0.2513, 0.7751, 0.2108, 0.8112, 0.2108, 0.8496, 0.2513, 0.8112, 0.2513, 0.8112, 0.2108, 0.8496, 0.2108, 0.8887, 0.2513, 0.8496, 0.2513, 0.8496, 0.2108, 0.8887, 0.2108, 0.9271, 0.2513, 0.8887, 0.2513, 0.8887, 0.2108, 0.9271, 0.2108, 0.9633, 0.2513, 0.9271, 0.2513, 0.9271, 0.2108, 0.9633, 0.2108, 0.9958, 0.2513, 0.9633, 0.2513, 0.9633, 0.2108, 0.9958, 0.2108, 0.6784, 0.2487, 0.7061, 0.2487, 0.7061, 0.2892, 0.6784, 0.2892, 0.6459, 0.2487, 0.6784, 0.2487, 0.6784, 0.2892, 0.6459, 0.2892, 0.6097, 0.2487, 0.6459, 0.2487, 0.6459, 0.2892, 0.6097, 0.2892, 0.4939, 0.2487, 0.5322, 0.2487, 0.5322, 0.2892, 0.4939, 0.2892, 0.5334, 0.2279, 0.5334, 0.08209, 0.5702, 0.08209, 0.5702, 0.2279, 0.5334, 0.4179, 0.5702, 0.4179, 0.5714, 0.4387, 0.5322, 0.4387, 0.5702, 0.08209, 0.5334, 0.08209, 0.5322, 0.06132, 0.5714, 0.06132, 0.5702, 0.4179, 0.6062, 0.4179, 0.6097, 0.4387, 0.5714, 0.4387, 0.6062, 0.08209, 0.5702, 0.08209, 0.5714, 0.06132, 0.6097, 0.06132, 0.6062, 0.4179, 0.6401, 0.4179, 0.6459, 0.4387, 0.6097, 0.4387, 0.6401, 0.08209, 0.6062, 0.08209, 0.6097, 0.06132, 0.6459, 0.06132, 0.6401, 0.4179, 0.6706, 0.4179, 0.6784, 0.4387, 0.6459, 0.4387, 0.6706, 0.08209, 0.6401, 0.08209, 0.6459, 0.06132, 0.6784, 0.06132, 0.6706, 0.4179, 0.6966, 0.4179, 0.7061, 0.4387, 0.6784, 0.4387, 0.6966, 0.08209, 0.6706, 0.08209, 0.6784, 0.06132, 0.7061, 0.06132, 0.988, 0.08209, 0.9575, 0.08209, 0.9633, 0.06132, 0.9958, 0.06132, 0.9575, 0.4179, 0.988, 0.4179, 0.9958, 0.4387, 0.9633, 0.4387, 0.9575, 0.08209, 0.9236, 0.08209, 0.9271, 0.06132, 0.9633, 0.06132, 0.9236, 0.4179, 0.9575, 0.4179, 0.9633, 0.4387, 0.9271, 0.4387, 0.9236, 0.08209, 0.8875, 0.08209, 0.8887, 0.06132, 0.9271, 0.06132, 0.8875, 0.4179, 0.9236, 0.4179, 0.9271, 0.4387, 0.8887, 0.4387, 0.8875, 0.08209, 0.8508, 0.08209, 0.8496, 0.06132, 0.8887, 0.06132, 0.8508, 0.4179, 0.8875, 0.4179, 0.8887, 0.4387, 0.8496, 0.4387, 0.8508, 0.08209, 0.8148, 0.08209, 0.8112, 0.06132, 0.8496, 0.06132, 0.8148, 0.4179, 0.8508, 0.4179, 0.8496, 0.4387, 0.8112, 0.4387, 0.8148, 0.08209, 0.7809, 0.08209, 0.7751, 0.06132, 0.8112, 0.06132, 0.7809, 0.4179, 0.8148, 0.4179, 0.8112, 0.4387, 0.7751, 0.4387, 0.7809, 0.08209, 0.7503, 0.08209, 0.7426, 0.06132, 0.7751, 0.06132, 0.7503, 0.4179, 0.7809, 0.4179, 0.7751, 0.4387, 0.7426, 0.4387, 0.7503, 0.08209, 0.7244, 0.08209, 0.7149, 0.06132, 0.7426, 0.06132, 0.7244, 0.4179, 0.7503, 0.4179, 0.7426, 0.4387, 0.7149, 0.4387, 0.4049, 0.9179, 0.4354, 0.9179, 0.4296, 0.9387, 0.3971, 0.9387, 0.4354, 0.5821, 0.4049, 0.5821, 0.3971, 0.5613, 0.4296, 0.5613, 0.4354, 0.9179, 0.4693, 0.9179, 0.4658, 0.9387, 0.4296, 0.9387, 0.4693, 0.5821, 0.4354, 0.5821, 0.4296, 0.5613, 0.4658, 0.5613, 0.4693, 0.9179, 0.5053, 0.9179, 0.5042, 0.9387, 0.4658, 0.9387, 0.5053, 0.5821, 0.4693, 0.5821, 0.4658, 0.5613, 0.5042, 0.5613, 0.5053, 0.9179, 0.5421, 0.9179, 0.5433, 0.9387, 0.5042, 0.9387, 0.5421, 0.5821, 0.5053, 0.5821, 0.5042, 0.5613, 0.5433, 0.5613, 0.5421, 0.9179, 0.5781, 0.9179, 0.5816, 0.9387, 0.5433, 0.9387, 0.5781, 0.5821, 0.5421, 0.5821, 0.5433, 0.5613, 0.5816, 0.5613, 0.5781, 0.9179, 0.612, 0.9179, 0.6178, 0.9387, 0.5816, 0.9387, 0.612, 0.5821, 0.5781, 0.5821, 0.5816, 0.5613, 0.6178, 0.5613, 0.612, 0.9179, 0.6426, 0.9179, 0.6503, 0.9387, 0.6178, 0.9387, 0.6426, 0.5821, 0.612, 0.5821, 0.6178, 0.5613, 0.6503, 0.5613, 0.6426, 0.9179, 0.6685, 0.9179, 0.678, 0.9387, 0.6503, 0.9387, 0.9319, 0.9179, 0.9578, 0.9179, 0.9673, 0.9387, 0.9396, 0.9387, 0.9319, 0.5821, 0.9013, 0.5821, 0.9071, 0.5613, 0.9396, 0.5613, 0.9013, 0.9179, 0.9319, 0.9179, 0.9396, 0.9387, 0.9071, 0.9387, 0.9013, 0.5821, 0.8674, 0.5821, 0.871, 0.5613, 0.9071, 0.5613, 0.8674, 0.9179, 0.9013, 0.9179, 0.9071, 0.9387, 0.871, 0.9387, 0.8674, 0.5821, 0.8314, 0.5821, 0.8326, 0.5613, 0.871, 0.5613, 0.8314, 0.9179, 0.8674, 0.9179, 0.871, 0.9387, 0.8326, 0.9387, 0.8314, 0.5821, 0.7947, 0.5821, 0.7935, 0.5613, 0.8326, 0.5613, 0.7947, 0.9179, 0.8314, 0.9179, 0.8326, 0.9387, 0.7935, 0.9387, 0.7947, 0.5821, 0.7586, 0.5821, 0.7551, 0.5613, 0.7935, 0.5613, 0.7586, 0.9179, 0.7947, 0.9179, 0.7935, 0.9387, 0.7551, 0.9387, 0.7586, 0.5821, 0.7247, 0.5821, 0.7189, 0.5613, 0.7551, 0.5613, 0.7247, 0.9179, 0.7586, 0.9179, 0.7551, 0.9387, 0.7189, 0.9387, 0.7247, 0.5821, 0.6942, 0.5821, 0.6864, 0.5613, 0.7189, 0.5613, 0.6942, 0.9179, 0.7247, 0.9179, 0.7189, 0.9387, 0.6864, 0.9387, 0.407, 0.4179, 0.4329, 0.4179, 0.4252, 0.4387, 0.3975, 0.4387, 0.4329, 0.08209, 0.407, 0.08209, 0.3975, 0.06132, 0.4252, 0.06132, 0.4329, 0.4179, 0.4635, 0.4179, 0.4577, 0.4387, 0.4252, 0.4387, 0.4635, 0.08209, 0.4329, 0.08209, 0.4252, 0.06132, 0.4577, 0.06132, 0.4635, 0.4179, 0.4974, 0.4179, 0.4939, 0.4387, 0.4577, 0.4387, 0.4974, 0.08209, 0.4635, 0.08209, 0.4577, 0.06132, 0.4939, 0.06132, 0.4974, 0.4179, 0.5334, 0.4179, 0.5322, 0.4387, 0.4939, 0.4387, 0.5334, 0.08209, 0.4974, 0.08209, 0.4939, 0.06132, 0.5322, 0.06132, 0.5334, 0.2279, 0.5702, 0.2279, 0.5714, 0.2487, 0.5322, 0.2487, 0.5702, 0.3099, 0.5334, 0.3099, 0.5322, 0.2892, 0.5714, 0.2892, 0.5702, 0.2279, 0.6062, 0.2279, 0.6097, 0.2487, 0.5714, 0.2487, 0.6062, 0.3099, 0.5702, 0.3099, 0.5714, 0.2892, 0.6097, 0.2892, 0.4635, 0.2279, 0.4974, 0.2279, 0.4939, 0.2487, 0.4577, 0.2487, 0.4974, 0.3099, 0.4635, 0.3099, 0.4577, 0.2892, 0.4939, 0.2892, 0.4329, 0.2279, 0.4635, 0.2279, 0.4577, 0.2487, 0.4252, 0.2487, 0.4635, 0.3099, 0.4329, 0.3099, 0.4252, 0.2892, 0.4577, 0.2892, 0.407, 0.2279, 0.4329, 0.2279, 0.4252, 0.2487, 0.3975, 0.2487, 0.4329, 0.3099, 0.407, 0.3099, 0.3975, 0.2892, 0.4252, 0.2892, 0.7247, 0.7721, 0.6942, 0.7721, 0.6864, 0.7513, 0.7189, 0.7513, 0.6942, 0.6901, 0.7247, 0.6901, 0.7189, 0.7108, 0.6864, 0.7108, 0.7586, 0.7721, 0.7247, 0.7721, 0.7189, 0.7513, 0.7551, 0.7513, 0.7247, 0.6901, 0.7586, 0.6901, 0.7551, 0.7108, 0.7189, 0.7108, 0.7947, 0.7721, 0.7586, 0.7721, 0.7551, 0.7513, 0.7935, 0.7513, 0.7586, 0.6901, 0.7947, 0.6901, 0.7935, 0.7108, 0.7551, 0.7108, 0.8314, 0.7721, 0.7947, 0.7721, 0.7935, 0.7513, 0.8326, 0.7513, 0.7947, 0.6901, 0.8314, 0.6901, 0.8326, 0.7108, 0.7935, 0.7108, 0.8674, 0.7721, 0.8314, 0.7721, 0.8326, 0.7513, 0.871, 0.7513, 0.8314, 0.6901, 0.8674, 0.6901, 0.871, 0.7108, 0.8326, 0.7108, 0.9013, 0.7721, 0.8674, 0.7721, 0.871, 0.7513, 0.9071, 0.7513, 0.8674, 0.6901, 0.9013, 0.6901, 0.9071, 0.7108, 0.871, 0.7108, 0.9319, 0.7721, 0.9013, 0.7721, 0.9071, 0.7513, 0.9396, 0.7513, 0.9013, 0.6901, 0.9319, 0.6901, 0.9396, 0.7108, 0.9071, 0.7108, 0.6426, 0.7279, 0.6685, 0.7279, 0.678, 0.7487, 0.6503, 0.7487, 0.6685, 0.8099, 0.6426, 0.8099, 0.6503, 0.7892, 0.678, 0.7892, 0.612, 0.7279, 0.6426, 0.7279, 0.6503, 0.7487, 0.6178, 0.7487, 0.6426, 0.8099, 0.612, 0.8099, 0.6178, 0.7892, 0.6503, 0.7892, 0.5781, 0.7279, 0.612, 0.7279, 0.6178, 0.7487, 0.5816, 0.7487, 0.612, 0.8099, 0.5781, 0.8099, 0.5816, 0.7892, 0.6178, 0.7892, 0.5421, 0.7279, 0.5781, 0.7279, 0.5816, 0.7487, 0.5433, 0.7487, 0.5781, 0.8099, 0.5421, 0.8099, 0.5433, 0.7892, 0.5816, 0.7892, 0.5053, 0.7279, 0.5421, 0.7279, 0.5433, 0.7487, 0.5042, 0.7487, 0.5421, 0.8099, 0.5053, 0.8099, 0.5042, 0.7892, 0.5433, 0.7892, 0.4693, 0.7279, 0.5053, 0.7279, 0.5042, 0.7487, 0.4658, 0.7487, 0.5053, 0.8099, 0.4693, 0.8099, 0.4658, 0.7892, 0.5042, 0.7892, 0.4354, 0.7279, 0.4693, 0.7279, 0.4658, 0.7487, 0.4296, 0.7487, 0.4693, 0.8099, 0.4354, 0.8099, 0.4296, 0.7892, 0.4658, 0.7892, 0.4049, 0.7279, 0.4354, 0.7279, 0.4296, 0.7487, 0.3971, 0.7487, 0.4354, 0.8099, 0.4049, 0.8099, 0.3971, 0.7892, 0.4296, 0.7892, 0.7503, 0.2721, 0.7244, 0.2721, 0.7149, 0.2513, 0.7426, 0.2513, 0.7244, 0.1901, 0.7503, 0.1901, 0.7426, 0.2108, 0.7149, 0.2108, 0.7809, 0.2721, 0.7503, 0.2721, 0.7426, 0.2513, 0.7751, 0.2513, 0.7503, 0.1901, 0.7809, 0.1901, 0.7751, 0.2108, 0.7426, 0.2108, 0.8148, 0.2721, 0.7809, 0.2721, 0.7751, 0.2513, 0.8112, 0.2513, 0.7809, 0.1901, 0.8148, 0.1901, 0.8112, 0.2108, 0.7751, 0.2108, 0.8508, 0.2721, 0.8148, 0.2721, 0.8112, 0.2513, 0.8496, 0.2513, 0.8148, 0.1901, 0.8508, 0.1901, 0.8496, 0.2108, 0.8112, 0.2108, 0.8875, 0.2721, 0.8508, 0.2721, 0.8496, 0.2513, 0.8887, 0.2513, 0.8508, 0.1901, 0.8875, 0.1901, 0.8887, 0.2108, 0.8496, 0.2108, 0.9236, 0.2721, 0.8875, 0.2721, 0.8887, 0.2513, 0.9271, 0.2513, 0.8875, 0.1901, 0.9236, 0.1901, 0.9271, 0.2108, 0.8887, 0.2108, 0.9575, 0.2721, 0.9236, 0.2721, 0.9271, 0.2513, 0.9633, 0.2513, 0.9236, 0.1901, 0.9575, 0.1901, 0.9633, 0.2108, 0.9271, 0.2108, 0.988, 0.2721, 0.9575, 0.2721, 0.9633, 0.2513, 0.9958, 0.2513, 0.9575, 0.1901, 0.988, 0.1901, 0.9958, 0.2108, 0.9633, 0.2108, 0.6706, 0.2279, 0.6966, 0.2279, 0.7061, 0.2487, 0.6784, 0.2487, 0.6966, 0.3099, 0.6706, 0.3099, 0.6784, 0.2892, 0.7061, 0.2892, 0.6401, 0.2279, 0.6706, 0.2279, 0.6784, 0.2487, 0.6459, 0.2487, 0.6706, 0.3099, 0.6401, 0.3099, 0.6459, 0.2892, 0.6784, 0.2892, 0.6062, 0.2279, 0.6401, 0.2279, 0.6459, 0.2487, 0.6097, 0.2487, 0.6401, 0.3099, 0.6062, 0.3099, 0.6097, 0.2892, 0.6459, 0.2892, 0.4974, 0.2279, 0.5334, 0.2279, 0.5322, 0.2487, 0.4939, 0.2487, 0.5334, 0.3099, 0.4974, 0.3099, 0.4939, 0.2892, 0.5322, 0.2892])
me_cylinder_001.materials.append(mat_watercooler_water)
me_cylinder_001.use_remesh_fix_poles = True
me_cylinder_001.use_remesh_preserve_attributes = False
me_cylinder_001.use_mirror_vertex_groups = False
me_cylinder_001.update()

# ---- objects
ob_cube = bpy.data.objects.new('Cube', me_cube_001)
ob_cylinder = bpy.data.objects.new('Cylinder', me_cylinder_001)

# ---- transforms, parenting, visibility, modifiers, constraints
ob_cube.location = (0.0, 0.0, 0.0)
ob_cube.lineart.crease_threshold = 0.0
ob_cylinder.location = (0.0, 0.0, 1.873)
ob_cylinder.lineart.crease_threshold = 0.0
_m = ob_cylinder.modifiers.new('Auto Smooth', 'NODES')
_m.node_group = ng_auto_smooth
_gi = [s.identifier for s in ng_auto_smooth.interface.items_tree if s.item_type == 'SOCKET' and s.in_out == 'INPUT']
_m[_gi[1]] = 0.5236  # Angle

# ---- collection membership
col_collection.objects.link(ob_cube)
col_collection.objects.link(ob_cylinder)

# ---- scene / render settings (as saved in the file)
scene.frame_start = 1; scene.frame_end = 250; scene.frame_set(1)
scene.render.engine = 'BLENDER_EEVEE_NEXT'
scene.cycles.use_denoising = False
scene.cycles.samples = 128
scene.cycles.sampling_pattern = 'TABULATED_SOBOL'
scene.cycles.use_adaptive_sampling = False
scene.cycles.use_light_tree = False
scene.view_settings.view_transform = 'Filmic'
bpy.context.view_layer.update()

# ---- added for rendering (the .blend has no active camera and no usable light): camera, sun
cam_auto = bpy.data.cameras.new('AutoCamera')
cam_auto.lens = 50.0
cam_auto.sensor_width = 36.0
cam_auto.clip_end = 1000.0
ob_auto_camera = bpy.data.objects.new('AutoCamera', cam_auto)
scene.collection.objects.link(ob_auto_camera)
ob_auto_camera.location = (3.34518, -4.01422, 4.33989)
ob_auto_camera.rotation_euler = (1.09748, -7.21219e-08, 0.694738)
scene.camera = ob_auto_camera
light_auto_sun = bpy.data.lights.new('AutoSun', 'SUN')
light_auto_sun.energy = 3.0
light_auto_sun.angle = 0.0523599
ob_auto_sun = bpy.data.objects.new('AutoSun', light_auto_sun)
scene.collection.objects.link(ob_auto_sun)
ob_auto_sun.rotation_euler = (0.872665, 0.174533, 0.523599)
bpy.context.view_layer.update()
